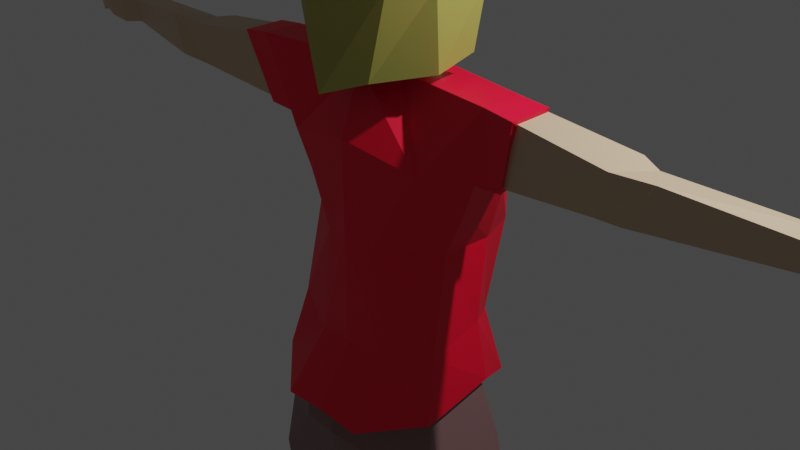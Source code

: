 # Source: Studentgirl3.blend  (saved by Blender 2.82.7; exported with 4.5.12 LTS)
import bpy
from mathutils import Matrix  # noqa: F401  (used for matrix-valued properties, if any)

bpy.ops.wm.read_factory_settings(use_empty=True)
scene = bpy.context.scene
scene.name = 'Scene'

# ---- collections
col_collection = bpy.data.collections.new('Collection'); scene.collection.children.link(col_collection)

# ---- materials (node trees are filled in below, after node groups)
mat_skintone = bpy.data.materials.new('SkinTone')
mat_skintone.alpha_threshold = 0.0
mat_skintone.use_transparent_shadow = False
mat_skintone.line_color = (0.0, 0.0, 0.0, 1.0)
mat_shoe = bpy.data.materials.new('Shoe')
mat_shoe.use_transparent_shadow = False
mat_pants = bpy.data.materials.new('Pants')
mat_pants.use_transparent_shadow = False
mat_shirt = bpy.data.materials.new('Shirt')
mat_shirt.use_transparent_shadow = False
mat_hair = bpy.data.materials.new('Hair')
mat_hair.use_transparent_shadow = False
mat_shirt_dark_red = bpy.data.materials.new('Shirt Dark Red')
mat_shirt_dark_red.use_transparent_shadow = False
mat_shoe_black = bpy.data.materials.new('Shoe Black')
mat_shoe_black.use_transparent_shadow = False
mat_shoe_white = bpy.data.materials.new('shoe white')
mat_shoe_white.use_transparent_shadow = False

# ---- material node trees
mat_skintone.use_nodes = True; mat_skintone.node_tree.nodes.clear()
_N = mat_skintone.node_tree.nodes; _L = mat_skintone.node_tree.links
n0 = _N.new('ShaderNodeOutputMaterial'); n0.name = 'Material Output'; n0.location = (300, 300)
n1 = _N.new('ShaderNodeBsdfPrincipled'); n1.name = 'Principled BSDF'; n1.location = (10, 300)
n1.distribution = 'GGX'
n1.subsurface_method = 'BURLEY'
n1.inputs[0].default_value = (0.6539, 0.4834, 0.323, 1.0)
n1.inputs[2].default_value = 0.4
n1.inputs[3].default_value = 1.45
n1.inputs[27].default_value = (0.0, 0.0, 0.0, 1.0)
n1.inputs[28].default_value = 1.0
_L.new(n1.outputs[0], n0.inputs[0])
n0.is_active_output = True
mat_shoe.use_nodes = True; mat_shoe.node_tree.nodes.clear()
_N = mat_shoe.node_tree.nodes; _L = mat_shoe.node_tree.links
n0 = _N.new('ShaderNodeOutputMaterial'); n0.name = 'Material Output'; n0.location = (300, 300)
n1 = _N.new('ShaderNodeBsdfPrincipled'); n1.name = 'Principled BSDF'; n1.location = (10, 300)
n1.distribution = 'GGX'
n1.subsurface_method = 'BURLEY'
n1.inputs[0].default_value = (0.04928, 0.01485, 0.0, 1.0)
n1.inputs[3].default_value = 1.45
n1.inputs[27].default_value = (0.0, 0.0, 0.0, 1.0)
n1.inputs[28].default_value = 1.0
_L.new(n1.outputs[0], n0.inputs[0])
n0.is_active_output = True
mat_pants.use_nodes = True; mat_pants.node_tree.nodes.clear()
_N = mat_pants.node_tree.nodes; _L = mat_pants.node_tree.links
n0 = _N.new('ShaderNodeOutputMaterial'); n0.name = 'Material Output'; n0.location = (300, 300)
n1 = _N.new('ShaderNodeBsdfPrincipled'); n1.name = 'Principled BSDF'; n1.location = (10, 300)
n1.distribution = 'GGX'
n1.subsurface_method = 'BURLEY'
n1.inputs[0].default_value = (0.2697, 0.1446, 0.1467, 1.0)
n1.inputs[3].default_value = 1.45
n1.inputs[27].default_value = (0.0, 0.0, 0.0, 1.0)
n1.inputs[28].default_value = 1.0
_L.new(n1.outputs[0], n0.inputs[0])
n0.is_active_output = True
mat_shirt.use_nodes = True; mat_shirt.node_tree.nodes.clear()
_N = mat_shirt.node_tree.nodes; _L = mat_shirt.node_tree.links
n0 = _N.new('ShaderNodeOutputMaterial'); n0.name = 'Material Output'; n0.location = (300, 300)
n1 = _N.new('ShaderNodeBsdfPrincipled'); n1.name = 'Principled BSDF'; n1.location = (10, 300)
n1.distribution = 'GGX'
n1.subsurface_method = 'BURLEY'
n1.inputs[0].default_value = (1.0, 0.0, 0.03557, 1.0)
n1.inputs[3].default_value = 1.45
n1.inputs[27].default_value = (0.0, 0.0, 0.0, 1.0)
n1.inputs[28].default_value = 1.0
_L.new(n1.outputs[0], n0.inputs[0])
n0.is_active_output = True
mat_hair.use_nodes = True; mat_hair.node_tree.nodes.clear()
_N = mat_hair.node_tree.nodes; _L = mat_hair.node_tree.links
n0 = _N.new('ShaderNodeOutputMaterial'); n0.name = 'Material Output'; n0.location = (300, 300)
n1 = _N.new('ShaderNodeBsdfPrincipled'); n1.name = 'Principled BSDF'; n1.location = (10, 300)
n1.distribution = 'GGX'
n1.subsurface_method = 'BURLEY'
n1.inputs[0].default_value = (0.4189, 0.4016, 0.08982, 1.0)
n1.inputs[3].default_value = 1.45
n1.inputs[9].default_value = (1.0, 0.4, 0.1)
n1.inputs[27].default_value = (0.0, 0.0, 0.0, 1.0)
n1.inputs[28].default_value = 1.0
_L.new(n1.outputs[0], n0.inputs[0])
n0.is_active_output = True
mat_shirt_dark_red.use_nodes = True; mat_shirt_dark_red.node_tree.nodes.clear()
_N = mat_shirt_dark_red.node_tree.nodes; _L = mat_shirt_dark_red.node_tree.links
n0 = _N.new('ShaderNodeOutputMaterial'); n0.name = 'Material Output'; n0.location = (300, 300)
n1 = _N.new('ShaderNodeBsdfPrincipled'); n1.name = 'Principled BSDF'; n1.location = (10, 300)
n1.distribution = 'GGX'
n1.subsurface_method = 'BURLEY'
n1.inputs[0].default_value = (0.1833, 0.002378, 0.0, 1.0)
n1.inputs[3].default_value = 1.45
n1.inputs[27].default_value = (0.0, 0.0, 0.0, 1.0)
n1.inputs[28].default_value = 1.0
_L.new(n1.outputs[0], n0.inputs[0])
n0.is_active_output = True
mat_shoe_black.use_nodes = True; mat_shoe_black.node_tree.nodes.clear()
_N = mat_shoe_black.node_tree.nodes; _L = mat_shoe_black.node_tree.links
n0 = _N.new('ShaderNodeOutputMaterial'); n0.name = 'Material Output'; n0.location = (300, 300)
n1 = _N.new('ShaderNodeBsdfPrincipled'); n1.name = 'Principled BSDF'; n1.location = (10, 300)
n1.distribution = 'GGX'
n1.subsurface_method = 'BURLEY'
n1.inputs[0].default_value = (0.015, 0.015, 0.015, 1.0)
n1.inputs[3].default_value = 1.45
n1.inputs[27].default_value = (0.0, 0.0, 0.0, 1.0)
n1.inputs[28].default_value = 1.0
_L.new(n1.outputs[0], n0.inputs[0])
n0.is_active_output = True
mat_shoe_white.use_nodes = True; mat_shoe_white.node_tree.nodes.clear()
_N = mat_shoe_white.node_tree.nodes; _L = mat_shoe_white.node_tree.links
n0 = _N.new('ShaderNodeOutputMaterial'); n0.name = 'Material Output'; n0.location = (300, 300)
n1 = _N.new('ShaderNodeBsdfPrincipled'); n1.name = 'Principled BSDF'; n1.location = (10, 300)
n1.distribution = 'GGX'
n1.subsurface_method = 'BURLEY'
n1.inputs[0].default_value = (0.2165, 0.2165, 0.2165, 1.0)
n1.inputs[3].default_value = 1.45
n1.inputs[27].default_value = (0.0, 0.0, 0.0, 1.0)
n1.inputs[28].default_value = 1.0
_L.new(n1.outputs[0], n0.inputs[0])
n0.is_active_output = True

# ---- world
world_world = bpy.data.worlds.new('World'); scene.world = world_world
world_world.use_nodes = True; world_world.node_tree.nodes.clear()
_N = world_world.node_tree.nodes; _L = world_world.node_tree.links
n0 = _N.new('ShaderNodeOutputWorld'); n0.name = 'World Output'; n0.location = (300, 300)
n1 = _N.new('ShaderNodeBackground'); n1.name = 'Background'; n1.location = (10, 300)
n1.inputs[0].default_value = (0.05088, 0.05088, 0.05088, 1.0)
_L.new(n1.outputs[0], n0.inputs[0])
n0.is_active_output = True
world_world.color = (0.05088, 0.05088, 0.05088)
world_world.use_sun_shadow = False
world_world.sun_shadow_jitter_overblur = 0.0

# ---- cameras
cam_camera = bpy.data.cameras.new('Camera')
cam_camera.clip_end = 100.0
cam_camera.ortho_scale = 7.314

# ---- lights
light_light = bpy.data.lights.new('Light', 'POINT')
light_light.transmission_factor = 0.0
light_light.energy = 1000.0
light_light.shadow_soft_size = 0.1
light_light.shadow_maximum_resolution = 0.006
light_light.use_absolute_resolution = True

# ---- meshes
me_cube_001 = bpy.data.meshes.new('Cube.001')
me_cube_001.from_pydata([(-0.5393, 0.6858, 0.6953), (-0.4328, 0.6448, -0.7846), (-0.4431, -0.6403, 0.645), (-0.3557, -0.5639, -0.7412), (-0.0007624, -0.6677, -0.8685), (-0.3646, 0.2577, -0.9183), (-0.363, -0.2642, -0.9183), (-0.6898, -0.2912, 0.7533), (-0.6898, 0.3259, 0.7533), (-0.6117, -0.649, -0.3143), (-0.643, -0.649, 0.2654), (-0.6826, 0.7848, 0.2533), (-0.659, 0.7668, -0.3246), (-0.8897, -0.3055, 0.2463), (-0.7578, -0.3055, -0.3333), (-0.8897, 0.3115, 0.2463), (-0.7989, 0.3115, -0.3333), (-0.3718, 0.2345, -1.353), (-0.2634, -0.2269, -1.318), (0.0, 0.3589, -1.315), (0.0, -0.4225, -1.284), (-0.3718, 0.2345, -1.353), (-0.5493, -0.4982, -2.382), (-0.5581, 0.7189, -1.977), (-0.7724, -0.4751, -2.066), (0.0002677, -0.5944, -1.906), (-1.361, -0.01274, -1.303), (-1.359, -0.3687, -1.308), (-1.138, 0.1409, -1.966), (-1.136, -0.2273, -2.111), (-0.7496, 0.5692, -4.542), (-0.4573, -0.8821, -4.664), (-1.141e-05, -0.8953, -4.618), (-0.9414, 0.1699, -4.363), (-1.041, -0.4721, -4.57), (-0.8286, -0.2217, -2.893), (-0.2868, -0.5212, -2.92), (-0.6601, 0.6721, -2.914), (-0.8514, 0.2293, -2.887), (0.0002715, -0.5822, -2.87), (-4.454, 0.1296, -1.587), (-4.452, -0.1738, -1.588), (-4.372, 0.1296, -1.828), (-4.371, -0.1738, -1.83), (-2.681, 0.08421, -1.871), (-2.762, 0.07713, -1.478), (-2.679, -0.4016, -1.905), (-2.76, -0.3959, -1.481), (-2.898, 0.03958, -1.843), (-2.979, -0.4794, -1.851), (-3.225, -0.4188, -1.439), (-2.979, -0.01363, -1.518), (-4.662, 0.2027, -1.561), (-4.66, -0.2644, -1.564), (-4.581, 0.2027, -1.856), (-4.579, -0.2644, -1.859), (-4.874, 0.2117, -1.549), (-4.934, -0.2661, -1.551), (-4.793, 0.2035, -1.823), (-4.853, -0.2742, -1.826), (-5.2, 0.155, -1.636), (-5.198, -0.2322, -1.637), (-5.119, 0.155, -1.804), (-5.117, -0.2322, -1.752), (-4.739, 0.3838, -1.803), (-4.78, 0.3545, -1.582), (-4.863, 0.3004, -1.788), (-4.904, 0.2711, -1.619), (-4.94, 0.4343, -1.766), (-4.969, 0.4157, -1.621), (-5.001, 0.3494, -1.757), (-4.996, 0.3308, -1.645), (-5.317, 0.08307, -1.721), (-5.315, -0.1611, -1.722), (-5.262, 0.08307, -1.861), (-5.26, -0.1611, -1.863), (-0.5031, 0.72, -5.252), (-0.4906, -0.8844, -5.234), (-2.113e-10, 0.8062, -5.11), (-2.113e-10, -0.9829, -5.144), (-1.205, 0.2732, -5.154), (-1.18, -0.5246, -5.417), (-0.3055, 0.6871, -6.0), (-0.4151, -0.8019, -5.722), (-2.113e-10, 0.7264, -5.716), (-2.113e-10, -0.8627, -5.653), (-1.439, 0.2191, -5.974), (-1.348, -0.5406, -6.22), (-1.196, 0.4108, -10.3), (-1.058, -0.09555, -10.29), (-1.583, 0.1084, -10.27), (-1.469, -0.2919, -10.26), (-0.931, 0.5275, -7.566), (-1.465, 0.1058, -7.615), (-1.386, -0.3229, -7.78), (-0.6841, -0.09622, -7.805), (-1.133, 0.4802, -7.949), (-0.6647, -0.01068, -8.025), (-1.514, 0.2476, -7.993), (-1.432, -0.3483, -7.999), (-1.18, 0.4125, -10.74), (-0.9986, -0.05353, -10.71), (-1.706, 0.1506, -10.72), (-1.587, -0.2967, -10.68), (-1.85, 0.9452, -10.3), (-1.591, 1.037, -10.33), (-1.932, 0.9646, -10.68), (-1.548, 1.132, -10.7), (-1.886, 0.7138, -10.19), (-1.893, 0.609, -10.66), (-1.34, 0.9091, -10.68), (-1.413, 0.9136, -10.21), (-0.8621, -0.3919, -3.892), (-0.8401, 0.1344, -3.745), (-0.412, -0.5209, -4.077), (-0.6192, 0.4481, -3.832), (0.0002472, -0.5652, -4.031), (4.169e-05, 0.8714, 0.7939), (4.169e-05, -1.015, 0.2612), (0.5394, 0.6858, 0.6953), (0.4328, 0.6448, -0.7846), (0.4431, -0.6403, 0.645), (0.3557, -0.5639, -0.7412), (-5.944e-10, 0.8625, -0.8899), (4.169e-05, -0.7396, 0.8057), (0.0007624, -0.6677, -0.8685), (0.3646, 0.2577, -0.9183), (0.363, -0.2642, -0.9183), (0.6898, -0.2912, 0.7533), (0.6898, 0.3259, 0.7533), (-5.82e-10, 0.3985, -0.9188), (-5.82e-10, -0.4789, -0.9342), (4.169e-05, 0.3115, 1.005), (4.169e-05, -0.3055, 0.9793), (0.6118, -0.649, -0.3143), (0.6431, -0.649, 0.2654), (0.6826, 0.7848, 0.2533), (0.6591, 0.7668, -0.3246), (4.169e-05, 0.9815, 0.2463), (-5.82e-10, 1.192, -0.3333), (4.169e-05, -1.01, -0.3333), (0.8898, -0.3055, 0.2463), (0.7578, -0.3055, -0.3333), (0.8898, 0.3115, 0.2463), (0.7989, 0.3115, -0.3333), (0.3718, 0.2345, -1.353), (0.2634, -0.2269, -1.318), (0.3718, 0.2345, -1.353), (0.5587, 0.7189, -1.977), (0.7729, -0.4751, -2.066), (0.0002677, 0.709, -1.917), (1.361, -0.01274, -1.297), (1.359, -0.3687, -1.308), (1.138, 0.1409, -1.966), (1.136, -0.2273, -2.111), (0.7708, 0.5692, -4.542), (0.4572, -0.8821, -4.664), (-1.141e-05, 0.7502, -4.649), (0.9627, 0.1699, -4.363), (0.9349, -0.4721, -4.57), (0.8292, -0.2217, -2.893), (0.2873, -0.5212, -2.92), (0.0002715, 0.7651, -2.97), (0.6606, 0.6721, -2.914), (0.8519, 0.2293, -2.887), (4.454, 0.1296, -1.587), (4.452, -0.1738, -1.588), (4.372, 0.1296, -1.828), (4.371, -0.1738, -1.83), (2.681, 0.08421, -1.871), (2.762, 0.07713, -1.478), (2.679, -0.4016, -1.905), (2.76, -0.3959, -1.481), (2.898, 0.03958, -1.843), (2.979, -0.4794, -1.851), (3.225, -0.4188, -1.439), (2.979, -0.01363, -1.518), (4.662, 0.2027, -1.561), (4.66, -0.2644, -1.564), (4.581, 0.2027, -1.856), (4.579, -0.2644, -1.859), (4.874, 0.2117, -1.549), (4.934, -0.2661, -1.551), (4.793, 0.2035, -1.823), (4.853, -0.2742, -1.826), (5.2, 0.155, -1.636), (5.198, -0.2322, -1.637), (5.119, 0.155, -1.804), (5.117, -0.2322, -1.752), (4.739, 0.3838, -1.803), (4.78, 0.3545, -1.582), (4.863, 0.3004, -1.788), (4.904, 0.2711, -1.619), (4.94, 0.4343, -1.766), (4.969, 0.4157, -1.621), (5.001, 0.3494, -1.757), (4.996, 0.3308, -1.645), (5.317, 0.08307, -1.721), (5.315, -0.1611, -1.722), (5.262, 0.08307, -1.861), (5.26, -0.1611, -1.863), (0.5031, 0.72, -5.252), (0.4906, -0.8844, -5.234), (1.205, 0.2732, -5.154), (1.18, -0.5246, -5.417), (0.3055, 0.6871, -6.0), (0.4151, -0.8019, -5.722), (1.439, 0.2191, -5.974), (1.348, -0.5406, -6.22), (1.205, 0.4111, -10.3), (1.078, -0.1002, -10.28), (1.561, 0.1057, -10.27), (1.456, -0.2985, -10.26), (0.931, 0.5275, -7.566), (1.465, 0.1058, -7.615), (1.386, -0.3229, -7.78), (0.6841, -0.09622, -7.805), (1.133, 0.4802, -7.949), (0.6647, -0.01068, -8.025), (1.514, 0.2476, -7.993), (1.432, -0.3483, -7.999), (1.177, 0.4128, -10.74), (0.9941, -0.05779, -10.71), (1.708, 0.1484, -10.72), (1.589, -0.3034, -10.69), (1.854, 0.9509, -10.3), (1.592, 1.044, -10.33), (1.936, 0.9705, -10.68), (1.549, 1.14, -10.71), (1.89, 0.7172, -10.19), (1.893, 0.609, -10.66), (1.339, 0.9144, -10.68), (1.413, 0.919, -10.21), (0.8812, -0.3919, -3.892), (0.0002472, 0.5423, -3.967), (0.8592, 0.1344, -3.745), (0.412, -0.5209, -4.077), (0.6382, 0.4481, -3.832), (-0.5591, 0.7857, 0.6828), (-0.4479, -0.716, 0.6497), (-0.3858, -0.7367, -1.297), (-0.0008269, -0.9879, -1.428), (-0.8461, 0.1232, -1.078), (-0.8425, -0.3152, -1.196), (-0.6973, -0.3439, 0.7658), (-0.7112, 0.3138, 0.7658), (-0.6184, -0.7254, -0.3789), (-0.65, -0.7254, 0.2426), (-0.7465, 0.6267, 0.3498), (-0.8994, -0.3592, 0.2222), (-0.8462, -0.3592, -0.3994), (-0.9132, 0.4216, 0.2222), (-0.8921, 0.2245, -0.3994), (4.169e-05, 0.8952, 0.8093), (4.169e-05, -1.116, 0.2381), (0.5684, 0.7857, 0.6828), (0.448, -0.716, 0.6497), (0.3858, -0.7367, -1.297), (4.169e-05, -0.8219, 0.822), (0.8461, 0.1232, -1.078), (0.8425, -0.3152, -1.196), (0.6974, -0.3439, 0.7658), (0.7205, 0.3138, 0.7658), (4.169e-05, 0.2984, 1.039), (4.169e-05, -0.3592, 1.012), (0.6185, -0.7254, -0.3789), (0.6501, -0.7254, 0.2426), (0.7558, 0.6267, 0.3498), (4.169e-05, -1.11, -0.3994), (0.8995, -0.3592, 0.2222), (0.8463, -0.3592, -0.3994), (0.9225, 0.4216, 0.2222), (0.8922, 0.2245, -0.3994), (-1.187, 0.4211, -9.949), (-0.9997, -0.08219, -9.948), (-1.572, 0.1296, -9.934), (-1.463, -0.2993, -9.924), (1.193, 0.4232, -9.889), (1.006, -0.08458, -9.89), (1.553, 0.1305, -9.875), (1.452, -0.3072, -9.865), (-0.5031, 0.8098, -2.334), (0.0002677, -0.5883, -2.277), (-1.039, -0.2245, -2.391), (0.0002677, 0.8576, -2.333), (-1.053, 0.1851, -2.316), (0.5498, -0.4982, -2.382), (0.5037, 0.8098, -2.334), (1.04, -0.2245, -2.391), (1.053, 0.1851, -2.316), (-1.655, 0.006122, -1.339), (-1.461, 0.129, -1.946), (-1.46, -0.2639, -2.068), (-1.653, -0.3744, -1.344), (1.649, 0.005734, -1.334), (1.455, 0.1293, -1.947), (1.647, -0.3743, -1.344), (1.453, -0.2632, -2.069), (-0.2907, -0.2601, -1.303), (3.48e-05, 0.4527, -1.3), (3.48e-05, -0.4982, -1.267), (-0.4103, 0.3013, -1.34), (-0.6063, -0.6237, -2.428), (-0.616, 0.8973, -1.999), (-0.8525, -0.5956, -2.094), (0.0003303, -0.7408, -1.924), (-1.502, 0.0004871, -1.286), (-1.5, -0.4327, -1.292), (-1.256, 0.1875, -1.988), (-1.254, -0.2607, -2.141), (-0.8273, 0.7087, -4.711), (-0.5047, -1.102, -4.84), (2.22e-05, -1.118, -4.79), (-1.039, 0.2227, -4.521), (-1.149, -0.5585, -4.74), (-0.9146, -0.2538, -2.967), (-0.3165, -0.6517, -2.996), (-0.7286, 0.7971, -2.989), (-0.9397, 0.2951, -2.961), (0.0003265, -0.7259, -2.943), (-0.9515, -0.4609, -4.023), (-0.9273, 0.1795, -3.868), (-0.4547, -0.6514, -4.219), (-0.6834, 0.5613, -3.959), (0.0003076, -0.7053, -4.17), (0.2907, -0.2601, -1.303), (0.4104, 0.3013, -1.34), (0.6167, 0.8973, -1.999), (0.8531, -0.5956, -2.094), (0.0003303, 0.8852, -1.936), (1.502, 0.0004871, -1.281), (1.5, -0.4327, -1.292), (1.256, 0.1875, -1.988), (1.254, -0.2607, -2.141), (0.8509, 0.7087, -4.711), (0.5047, -1.102, -4.84), (2.22e-05, 0.929, -4.823), (1.063, 0.2227, -4.521), (1.032, -0.5585, -4.74), (0.9153, -0.2538, -2.967), (0.3172, -0.6517, -2.996), (0.0003265, 0.9103, -3.049), (0.7292, 0.7971, -2.989), (0.9403, 0.2951, -2.961), (0.9726, -0.4609, -4.023), (0.0003076, 0.6759, -4.103), (0.9484, 0.1795, -3.868), (0.4548, -0.6514, -4.219), (0.7045, 0.5613, -3.959), (-0.5553, 1.001, -2.377), (0.0003303, -0.7333, -2.317), (-1.147, -0.2572, -2.437), (0.0003303, 1.059, -2.375), (-1.162, 0.2413, -2.357), (0.6069, -0.6237, -2.428), (0.556, 1.001, -2.377), (1.148, -0.2572, -2.437), (1.163, 0.2413, -2.357), (-1.827, 0.02344, -1.325), (-1.613, 0.173, -1.967), (-1.611, -0.3052, -2.095), (-1.825, -0.4396, -1.331), (1.82, 0.02297, -1.32), (1.606, 0.1733, -1.967), (1.818, -0.4395, -1.33), (1.604, -0.3043, -2.096)], [(130, 131), (21, 17), (147, 145)], [(133, 7, 2, 124), (118, 124, 2, 10), (15, 8, 0, 11), (11, 0, 117, 138), (6, 131, 4, 3), (1, 123, 130, 5), (5, 130, 19, 17), (10, 2, 7, 13), (13, 7, 8, 15), (117, 0, 8, 132), (132, 8, 7, 133), (6, 14, 16, 5), (14, 13, 15, 16), (3, 9, 14, 6), (9, 10, 13, 14), (1, 12, 139, 123), (12, 11, 138, 139), (5, 16, 12, 1), (16, 15, 11, 12), (4, 140, 9, 3), (140, 118, 10, 9), (131, 6, 18, 20), (149, 286, 288, 154), (6, 5, 17, 18), (20, 18, 24, 25), (115, 234, 157, 30), (154, 288, 289, 153), (21, 19, 150, 23), (24, 18, 27, 29), (51, 48, 42, 40), (114, 112, 34, 31), (21, 23, 28, 26), (18, 21, 26, 27), (33, 30, 76, 80), (157, 32, 79, 78), (112, 113, 33, 34), (113, 115, 30, 33), (116, 114, 31, 32), (148, 287, 284, 150), (282, 22, 36, 39), (285, 281, 37, 38), (283, 285, 38, 35), (22, 283, 35, 36), (281, 284, 162, 37), (43, 41, 53, 55), (48, 49, 43, 42), (49, 50, 41, 43), (50, 51, 40, 41), (293, 290, 45, 47), (292, 293, 47, 46), (290, 291, 44, 45), (47, 45, 51, 50), (46, 47, 50, 49), (44, 46, 49, 48), (45, 44, 48, 51), (55, 53, 57, 59), (41, 40, 52, 53), (40, 42, 54, 52), (42, 43, 55, 54), (57, 56, 60, 61), (53, 52, 56, 57), (54, 58, 66, 64), (54, 55, 59, 58), (60, 62, 74, 72), (56, 58, 62, 60), (58, 59, 63, 62), (59, 57, 61, 63), (67, 65, 69, 71), (58, 56, 67, 66), (52, 54, 64, 65), (56, 52, 65, 67), (69, 68, 70, 71), (65, 64, 68, 69), (64, 66, 70, 68), (66, 67, 71, 70), (73, 72, 74, 75), (62, 63, 75, 74), (63, 61, 73, 75), (61, 60, 72, 73), (76, 78, 84, 82), (81, 80, 86, 87), (34, 33, 80, 81), (30, 157, 78, 76), (31, 34, 81, 77), (32, 31, 77, 79), (82, 84, 85, 83), (275, 273, 88, 90), (77, 81, 87, 83), (79, 77, 83, 85), (78, 79, 85, 84), (80, 76, 82, 86), (89, 91, 103, 101), (276, 275, 90, 91), (273, 274, 89, 88), (274, 276, 91, 89), (83, 87, 94, 95), (82, 83, 95, 92), (87, 86, 93, 94), (86, 82, 92, 93), (95, 94, 99, 97), (92, 95, 97, 96), (94, 93, 98, 99), (93, 92, 96, 98), (100, 101, 103, 102), (88, 89, 101, 100), (109, 108, 104, 106), (91, 90, 102, 103), (104, 105, 107, 106), (110, 109, 106, 107), (108, 111, 105, 104), (111, 110, 107, 105), (88, 100, 110, 111), (90, 88, 111, 108), (100, 102, 109, 110), (102, 90, 108, 109), (39, 36, 114, 116), (38, 37, 115, 113), (35, 38, 113, 112), (36, 35, 112, 114), (37, 162, 234, 115), (133, 124, 121, 128), (143, 136, 119, 129), (136, 138, 117, 119), (127, 122, 125, 131), (120, 126, 130, 123), (126, 145, 19, 130), (135, 141, 128, 121), (141, 143, 129, 128), (117, 132, 129, 119), (132, 133, 128, 129), (127, 126, 144, 142), (142, 144, 143, 141), (122, 127, 142, 134), (134, 142, 141, 135), (120, 123, 139, 137), (137, 139, 138, 136), (126, 120, 137, 144), (144, 137, 136, 143), (125, 122, 134, 140), (131, 20, 146, 127), (153, 289, 287, 148), (127, 146, 145, 126), (20, 25, 149, 146), (237, 155, 157, 234), (147, 148, 150, 19), (149, 154, 152, 146), (176, 165, 167, 173), (236, 156, 159, 233), (147, 151, 153, 148), (146, 152, 151, 147), (158, 203, 201, 155), (233, 159, 158, 235), (235, 158, 155, 237), (116, 32, 156, 236), (282, 39, 161, 286), (289, 164, 163, 287), (288, 160, 164, 289), (286, 161, 160, 288), (287, 163, 162, 284), (168, 180, 178, 166), (173, 167, 168, 174), (174, 168, 166, 175), (175, 166, 165, 176), (296, 172, 170, 294), (294, 170, 169, 295), (172, 175, 176, 170), (171, 174, 175, 172), (169, 173, 174, 171), (170, 176, 173, 169), (180, 184, 182, 178), (166, 178, 177, 165), (165, 177, 179, 167), (167, 179, 180, 168), (182, 186, 185, 181), (178, 182, 181, 177), (179, 189, 191, 183), (179, 183, 184, 180), (185, 197, 199, 187), (181, 185, 187, 183), (183, 187, 188, 184), (184, 188, 186, 182), (192, 196, 194, 190), (183, 191, 192, 181), (177, 190, 189, 179), (181, 192, 190, 177), (194, 196, 195, 193), (190, 194, 193, 189), (189, 193, 195, 191), (191, 195, 196, 192), (198, 200, 199, 197), (187, 199, 200, 188), (188, 200, 198, 186), (186, 198, 197, 185), (201, 205, 84, 78), (204, 208, 207, 203), (159, 204, 203, 158), (155, 201, 78, 157), (156, 202, 204, 159), (32, 79, 202, 156), (205, 206, 85, 84), (279, 211, 209, 277), (202, 206, 208, 204), (79, 85, 206, 202), (203, 207, 205, 201), (210, 222, 224, 212), (280, 212, 211, 279), (277, 209, 210, 278), (278, 210, 212, 280), (206, 216, 215, 208), (205, 213, 216, 206), (208, 215, 214, 207), (207, 214, 213, 205), (216, 218, 220, 215), (213, 217, 218, 216), (215, 220, 219, 214), (214, 219, 217, 213), (221, 223, 224, 222), (209, 221, 222, 210), (230, 227, 225, 229), (212, 224, 223, 211), (225, 227, 228, 226), (231, 228, 227, 230), (229, 225, 226, 232), (232, 226, 228, 231), (209, 232, 231, 221), (211, 229, 232, 209), (221, 231, 230, 223), (223, 230, 229, 211), (39, 116, 236, 161), (164, 235, 237, 163), (160, 233, 235, 164), (161, 236, 233, 160), (163, 237, 234, 162), (134, 135, 118, 140), (135, 121, 124, 118), (295, 169, 171, 297), (297, 171, 172, 296), (291, 292, 46, 44), (264, 244, 239, 258), (254, 258, 239, 247), (251, 245, 238, 248), (247, 239, 244, 249), (249, 244, 245, 251), (253, 238, 245, 263), (263, 245, 244, 264), (243, 250, 252, 242), (250, 249, 251, 252), (240, 246, 250, 243), (246, 247, 249, 250), (241, 268, 246, 240), (268, 254, 247, 246), (264, 258, 256, 261), (271, 267, 255, 262), (266, 269, 261, 256), (269, 271, 262, 261), (253, 263, 262, 255), (263, 264, 261, 262), (260, 259, 272, 270), (270, 272, 271, 269), (257, 260, 270, 265), (265, 270, 269, 266), (241, 257, 265, 268), (265, 266, 254, 268), (266, 256, 258, 254), (97, 99, 276, 274), (96, 97, 274, 273), (99, 98, 275, 276), (98, 96, 273, 275), (218, 278, 280, 220), (217, 277, 278, 218), (220, 280, 279, 219), (219, 279, 277, 217), (25, 282, 286, 149), (23, 150, 284, 281), (24, 29, 283, 22), (29, 28, 285, 283), (28, 23, 281, 285), (25, 24, 22, 282), (28, 29, 292, 291), (26, 28, 291, 290), (29, 27, 293, 292), (27, 26, 290, 293), (154, 297, 296, 152), (153, 295, 297, 154), (151, 294, 295, 153), (152, 296, 294, 151), (328, 354, 356, 333), (300, 298, 304, 305), (323, 345, 336, 310), (333, 356, 357, 332), (301, 299, 329, 303), (304, 298, 307, 309), (322, 320, 314, 311), (301, 303, 308, 306), (298, 301, 306, 307), (320, 321, 313, 314), (321, 323, 310, 313), (324, 322, 311, 312), (327, 355, 352, 329), (350, 302, 316, 319), (353, 349, 317, 318), (351, 353, 318, 315), (302, 351, 315, 316), (349, 352, 341, 317), (319, 316, 322, 324), (318, 317, 323, 321), (315, 318, 321, 320), (316, 315, 320, 322), (317, 341, 345, 323), (332, 357, 355, 327), (300, 305, 328, 325), (348, 334, 336, 345), (326, 327, 329, 299), (328, 333, 331, 325), (347, 335, 338, 344), (326, 330, 332, 327), (325, 331, 330, 326), (344, 338, 337, 346), (346, 337, 334, 348), (324, 312, 335, 347), (350, 319, 340, 354), (357, 343, 342, 355), (356, 339, 343, 357), (354, 340, 339, 356), (355, 342, 341, 352), (319, 324, 347, 340), (343, 346, 348, 342), (339, 344, 346, 343), (340, 347, 344, 339), (342, 348, 345, 341), (305, 350, 354, 328), (303, 329, 352, 349), (304, 309, 351, 302), (309, 308, 353, 351), (308, 303, 349, 353), (305, 304, 302, 350), (308, 309, 360, 359), (306, 308, 359, 358), (309, 307, 361, 360), (307, 306, 358, 361), (333, 365, 364, 331), (332, 363, 365, 333), (330, 362, 363, 332), (331, 364, 362, 330)])
me_cube_001.polygons.foreach_set('material_index', [0, 0, 0, 0, 0, 0, 0, 0, 0, 0, 0, 0, 0, 0, 0, 0, 0, 0, 0, 0, 0, 0, 0, 0, 0, 0, 0, 0, 0, 0, 0, 0, 0, 2, 0, 0, 0, 0, 0, 0, 0, 0, 0, 0, 0, 0, 0, 0, 0, 0, 0, 0, 0, 0, 0, 0, 0, 0, 0, 0, 0, 0, 0, 0, 0, 0, 0, 0, 0, 0, 0, 0, 0, 0, 0, 0, 0, 0, 0, 2, 2, 2, 2, 2, 2, 2, 7, 2, 2, 0, 2, 7, 7, 7, 7, 2, 2, 2, 2, 2, 2, 2, 2, 7, 7, 7, 7, 7, 7, 7, 7, 7, 7, 7, 7, 0, 0, 0, 0, 0, 0, 0, 0, 0, 0, 0, 0, 0, 0, 0, 0, 0, 0, 0, 0, 0, 0, 0, 0, 0, 0, 0, 0, 0, 0, 0, 0, 0, 0, 0, 2, 0, 0, 0, 0, 0, 0, 0, 0, 0, 0, 0, 0, 0, 0, 0, 0, 0, 0, 0, 0, 0, 0, 0, 0, 0, 0, 0, 0, 0, 0, 0, 0, 0, 0, 0, 0, 0, 0, 0, 0, 0, 0, 2, 2, 2, 2, 2, 2, 2, 7, 2, 2, 2, 7, 7, 7, 7, 2, 2, 2, 2, 2, 2, 2, 2, 7, 7, 7, 7, 7, 7, 7, 7, 7, 7, 7, 7, 0, 0, 0, 0, 0, 0, 0, 0, 0, 0, 4, 4, 4, 4, 4, 4, 4, 4, 4, 4, 4, 4, 4, 4, 4, 4, 4, 4, 4, 4, 4, 4, 4, 4, 4, 4, 2, 2, 2, 2, 2, 2, 2, 2, 0, 0, 0, 0, 0, 0, 0, 0, 0, 0, 0, 0, 0, 0, 3, 3, 3, 3, 3, 3, 3, 3, 3, 3, 3, 3, 3, 3, 3, 3, 3, 3, 3, 3, 3, 3, 3, 3, 3, 3, 3, 3, 3, 3, 3, 3, 3, 3, 3, 3, 3, 3, 3, 3, 3, 3, 3, 3, 3, 3, 3, 3, 3, 3, 3, 3, 3, 3, 3, 3, 3, 3])
_uv = me_cube_001.uv_layers.new(name='UVMap')
_uv.uv.foreach_set('vector', [0.75, 0.6667, 0.875, 0.6667, 0.875, 0.75, 0.75, 0.75, 0.5417, 0.875, 0.625, 0.875, 0.625, 1.0, 0.5417, 1.0, 0.5417, 0.1667, 0.625, 0.1667, 0.625, 0.25, 0.5417, 0.25, 0.5417, 0.25, 0.625, 0.25, 0.625, 0.375, 0.5417, 0.375, 0.125, 0.6667, 0.25, 0.6667, 0.25, 0.75, 0.125, 0.75, 0.125, 0.5, 0.25, 0.5, 0.25, 0.5833, 0.125, 0.5833, 0.125, 0.5833, 0.25, 0.5833, 0.25, 0.5833, 0.125, 0.5833, 0.5417, 0.0, 0.625, 0.0, 0.625, 0.08333, 0.5417, 0.08333, 0.5417, 0.08333, 0.625, 0.08333, 0.625, 0.1667, 0.5417, 0.1667, 0.75, 0.5, 0.875, 0.5, 0.875, 0.5833, 0.75, 0.5833, 0.75, 0.5833, 0.875, 0.5833, 0.875, 0.6667, 0.75, 0.6667, 0.375, 0.08333, 0.4583, 0.08333, 0.4583, 0.1667, 0.375, 0.1667, 0.4583, 0.08333, 0.5417, 0.08333, 0.5417, 0.1667, 0.4583, 0.1667, 0.375, 0.0, 0.4583, 0.0, 0.4583, 0.08333, 0.375, 0.08333, 0.4583, 0.0, 0.5417, 0.0, 0.5417, 0.08333, 0.4583, 0.08333, 0.375, 0.25, 0.4583, 0.25, 0.4583, 0.375, 0.375, 0.375, 0.4583, 0.25, 0.5417, 0.25, 0.5417, 0.375, 0.4583, 0.375, 0.375, 0.1667, 0.4583, 0.1667, 0.4583, 0.25, 0.375, 0.25, 0.4583, 0.1667, 0.5417, 0.1667, 0.5417, 0.25, 0.4583, 0.25, 0.375, 0.875, 0.4583, 0.875, 0.4583, 1.0, 0.375, 1.0, 0.4583, 0.875, 0.5417, 0.875, 0.5417, 1.0, 0.4583, 1.0, 0.25, 0.6667, 0.125, 0.6667, 0.125, 0.6667, 0.25, 0.6667, 0.125, 0.6667, 0.125, 0.6667, 0.125, 0.6667, 0.125, 0.6667, 0.375, 0.08333, 0.375, 0.1667, 0.375, 0.1667, 0.375, 0.08333, 0.25, 0.6667, 0.125, 0.6667, 0.125, 0.6667, 0.25, 0.6667, 0.125, 0.5833, 0.25, 0.5833, 0.25, 0.5833, 0.125, 0.5833, 0.375, 0.08333, 0.375, 0.08333, 0.375, 0.1667, 0.375, 0.1667, 0.125, 0.5833, 0.25, 0.5833, 0.25, 0.5833, 0.125, 0.5833, 0.125, 0.6667, 0.125, 0.6667, 0.125, 0.6667, 0.125, 0.6667, 0.125, 0.5833, 0.125, 0.5833, 0.125, 0.5833, 0.125, 0.5833, 0.125, 0.6667, 0.125, 0.6667, 0.125, 0.6667, 0.125, 0.6667, 0.125, 0.5833, 0.125, 0.5833, 0.125, 0.5833, 0.125, 0.5833, 0.375, 0.08333, 0.375, 0.1667, 0.375, 0.1667, 0.375, 0.08333, 0.125, 0.5833, 0.125, 0.5833, 0.125, 0.5833, 0.125, 0.5833, 0.0, 0.0, 0.0, 0.0, 0.0, 0.0, 0.0, 0.0, 0.375, 0.08333, 0.375, 0.1667, 0.375, 0.1667, 0.375, 0.08333, 0.125, 0.5833, 0.125, 0.5833, 0.125, 0.5833, 0.125, 0.5833, 0.25, 0.6667, 0.125, 0.6667, 0.125, 0.6667, 0.25, 0.6667, 0.125, 0.5833, 0.125, 0.5833, 0.25, 0.5833, 0.25, 0.5833, 0.25, 0.6667, 0.125, 0.6667, 0.125, 0.6667, 0.25, 0.6667, 0.125, 0.5833, 0.125, 0.5833, 0.125, 0.5833, 0.125, 0.5833, 0.375, 0.08333, 0.375, 0.1667, 0.375, 0.1667, 0.375, 0.08333, 0.125, 0.6667, 0.125, 0.6667, 0.125, 0.6667, 0.125, 0.6667, 0.125, 0.5833, 0.25, 0.5833, 0.25, 0.5833, 0.125, 0.5833, 0.125, 0.6667, 0.125, 0.6667, 0.125, 0.6667, 0.125, 0.6667, 0.375, 0.1667, 0.375, 0.08333, 0.375, 0.08333, 0.375, 0.1667, 0.125, 0.6667, 0.125, 0.6667, 0.125, 0.6667, 0.125, 0.6667, 0.375, 0.08333, 0.375, 0.1667, 0.375, 0.1667, 0.375, 0.08333, 0.375, 0.08333, 0.375, 0.1667, 0.375, 0.1667, 0.375, 0.08333, 0.125, 0.6667, 0.125, 0.6667, 0.125, 0.6667, 0.125, 0.6667, 0.125, 0.5833, 0.125, 0.5833, 0.125, 0.5833, 0.125, 0.5833, 0.375, 0.08333, 0.375, 0.1667, 0.375, 0.1667, 0.375, 0.08333, 0.125, 0.6667, 0.125, 0.6667, 0.125, 0.6667, 0.125, 0.6667, 0.375, 0.1667, 0.375, 0.08333, 0.375, 0.08333, 0.375, 0.1667, 0.125, 0.5833, 0.125, 0.5833, 0.125, 0.5833, 0.125, 0.5833, 0.125, 0.6667, 0.125, 0.6667, 0.125, 0.6667, 0.125, 0.6667, 0.375, 0.08333, 0.375, 0.1667, 0.375, 0.1667, 0.375, 0.08333, 0.125, 0.5833, 0.125, 0.5833, 0.125, 0.5833, 0.125, 0.5833, 0.375, 0.1667, 0.375, 0.08333, 0.375, 0.08333, 0.375, 0.1667, 0.375, 0.08333, 0.375, 0.1667, 0.375, 0.1667, 0.375, 0.08333, 0.375, 0.08333, 0.375, 0.1667, 0.375, 0.1667, 0.375, 0.08333, 0.375, 0.1667, 0.375, 0.1667, 0.375, 0.1667, 0.375, 0.1667, 0.375, 0.1667, 0.375, 0.08333, 0.375, 0.08333, 0.375, 0.1667, 0.125, 0.5833, 0.125, 0.5833, 0.125, 0.5833, 0.125, 0.5833, 0.125, 0.5833, 0.125, 0.5833, 0.125, 0.5833, 0.125, 0.5833, 0.375, 0.1667, 0.375, 0.08333, 0.375, 0.08333, 0.375, 0.1667, 0.125, 0.6667, 0.125, 0.6667, 0.125, 0.6667, 0.125, 0.6667, 0.375, 0.1667, 0.375, 0.1667, 0.375, 0.1667, 0.375, 0.1667, 0.125, 0.5833, 0.125, 0.5833, 0.125, 0.5833, 0.125, 0.5833, 0.125, 0.5833, 0.125, 0.5833, 0.125, 0.5833, 0.125, 0.5833, 0.375, 0.1667, 0.375, 0.1667, 0.375, 0.1667, 0.375, 0.1667, 0.125, 0.5833, 0.125, 0.5833, 0.125, 0.5833, 0.125, 0.5833, 0.125, 0.5833, 0.125, 0.5833, 0.125, 0.5833, 0.125, 0.5833, 0.375, 0.1667, 0.375, 0.1667, 0.375, 0.1667, 0.375, 0.1667, 0.125, 0.5833, 0.125, 0.5833, 0.125, 0.5833, 0.125, 0.5833, 0.375, 0.08333, 0.375, 0.1667, 0.375, 0.1667, 0.375, 0.08333, 0.375, 0.1667, 0.375, 0.08333, 0.375, 0.08333, 0.375, 0.1667, 0.125, 0.6667, 0.125, 0.6667, 0.125, 0.6667, 0.125, 0.6667, 0.375, 0.08333, 0.375, 0.1667, 0.375, 0.1667, 0.375, 0.08333, 0.125, 0.5833, 0.25, 0.5833, 0.25, 0.5833, 0.125, 0.5833, 0.375, 0.08333, 0.375, 0.1667, 0.375, 0.1667, 0.375, 0.08333, 0.375, 0.08333, 0.375, 0.1667, 0.375, 0.1667, 0.375, 0.08333, 0.125, 0.5833, 0.25, 0.5833, 0.25, 0.5833, 0.125, 0.5833, 0.125, 0.6667, 0.125, 0.6667, 0.125, 0.6667, 0.125, 0.6667, 0.25, 0.6667, 0.125, 0.6667, 0.125, 0.6667, 0.25, 0.6667, 0.125, 0.5833, 0.25, 0.5833, 0.25, 0.6667, 0.125, 0.6667, 0.125, 0.5833, 0.125, 0.5833, 0.125, 0.5833, 0.125, 0.5833, 0.125, 0.6667, 0.125, 0.6667, 0.125, 0.6667, 0.125, 0.6667, 0.25, 0.6667, 0.125, 0.6667, 0.125, 0.6667, 0.25, 0.6667, 0.0, 0.0, 0.0, 0.0, 0.0, 0.0, 0.0, 0.0, 0.125, 0.5833, 0.125, 0.5833, 0.125, 0.5833, 0.125, 0.5833, 0.125, 0.6667, 0.125, 0.6667, 0.125, 0.6667, 0.125, 0.6667, 0.375, 0.08333, 0.375, 0.1667, 0.375, 0.1667, 0.375, 0.08333, 0.125, 0.5833, 0.125, 0.6667, 0.125, 0.6667, 0.125, 0.5833, 0.125, 0.6667, 0.125, 0.6667, 0.125, 0.6667, 0.125, 0.6667, 0.125, 0.6667, 0.125, 0.6667, 0.125, 0.6667, 0.125, 0.6667, 0.125, 0.5833, 0.125, 0.6667, 0.125, 0.6667, 0.125, 0.5833, 0.375, 0.08333, 0.375, 0.1667, 0.375, 0.1667, 0.375, 0.08333, 0.125, 0.5833, 0.125, 0.5833, 0.125, 0.5833, 0.125, 0.5833, 0.125, 0.6667, 0.125, 0.6667, 0.125, 0.6667, 0.125, 0.6667, 0.125, 0.5833, 0.125, 0.6667, 0.125, 0.6667, 0.125, 0.5833, 0.375, 0.08333, 0.375, 0.1667, 0.375, 0.1667, 0.375, 0.08333, 0.125, 0.5833, 0.125, 0.5833, 0.125, 0.5833, 0.125, 0.5833, 0.125, 0.5833, 0.125, 0.6667, 0.125, 0.6667, 0.125, 0.5833, 0.125, 0.5833, 0.125, 0.6667, 0.125, 0.6667, 0.125, 0.5833, 0.375, 0.1667, 0.375, 0.1667, 0.375, 0.1667, 0.375, 0.1667, 0.375, 0.08333, 0.375, 0.1667, 0.375, 0.1667, 0.375, 0.08333, 0.125, 0.5833, 0.125, 0.5833, 0.125, 0.5833, 0.125, 0.5833, 0.125, 0.5833, 0.125, 0.5833, 0.125, 0.5833, 0.125, 0.5833, 0.125, 0.5833, 0.125, 0.5833, 0.125, 0.5833, 0.125, 0.5833, 0.125, 0.5833, 0.125, 0.5833, 0.125, 0.5833, 0.125, 0.5833, 0.125, 0.5833, 0.125, 0.5833, 0.125, 0.5833, 0.125, 0.5833, 0.125, 0.5833, 0.125, 0.5833, 0.125, 0.5833, 0.125, 0.5833, 0.125, 0.5833, 0.125, 0.5833, 0.125, 0.5833, 0.125, 0.5833, 0.375, 0.1667, 0.375, 0.1667, 0.375, 0.1667, 0.375, 0.1667, 0.25, 0.6667, 0.125, 0.6667, 0.125, 0.6667, 0.25, 0.6667, 0.125, 0.5833, 0.125, 0.5833, 0.125, 0.5833, 0.125, 0.5833, 0.375, 0.08333, 0.375, 0.1667, 0.375, 0.1667, 0.375, 0.08333, 0.125, 0.6667, 0.125, 0.6667, 0.125, 0.6667, 0.125, 0.6667, 0.125, 0.5833, 0.25, 0.5833, 0.25, 0.5833, 0.125, 0.5833, 0.75, 0.6667, 0.75, 0.75, 0.875, 0.75, 0.875, 0.6667, 0.5417, 0.1667, 0.5417, 0.25, 0.625, 0.25, 0.625, 0.1667, 0.5417, 0.25, 0.5417, 0.375, 0.625, 0.375, 0.625, 0.25, 0.125, 0.6667, 0.125, 0.75, 0.25, 0.75, 0.25, 0.6667, 0.125, 0.5, 0.125, 0.5833, 0.25, 0.5833, 0.25, 0.5, 0.125, 0.5833, 0.125, 0.5833, 0.25, 0.5833, 0.25, 0.5833, 0.5417, 0.0, 0.5417, 0.08333, 0.625, 0.08333, 0.625, 0.0, 0.5417, 0.08333, 0.5417, 0.1667, 0.625, 0.1667, 0.625, 0.08333, 0.75, 0.5, 0.75, 0.5833, 0.875, 0.5833, 0.875, 0.5, 0.75, 0.5833, 0.75, 0.6667, 0.875, 0.6667, 0.875, 0.5833, 0.375, 0.08333, 0.375, 0.1667, 0.4583, 0.1667, 0.4583, 0.08333, 0.4583, 0.08333, 0.4583, 0.1667, 0.5417, 0.1667, 0.5417, 0.08333, 0.375, 0.0, 0.375, 0.08333, 0.4583, 0.08333, 0.4583, 0.0, 0.4583, 0.0, 0.4583, 0.08333, 0.5417, 0.08333, 0.5417, 0.0, 0.375, 0.25, 0.375, 0.375, 0.4583, 0.375, 0.4583, 0.25, 0.4583, 0.25, 0.4583, 0.375, 0.5417, 0.375, 0.5417, 0.25, 0.375, 0.1667, 0.375, 0.25, 0.4583, 0.25, 0.4583, 0.1667, 0.4583, 0.1667, 0.4583, 0.25, 0.5417, 0.25, 0.5417, 0.1667, 0.375, 0.875, 0.375, 1.0, 0.4583, 1.0, 0.4583, 0.875, 0.25, 0.6667, 0.25, 0.6667, 0.125, 0.6667, 0.125, 0.6667, 0.125, 0.5833, 0.125, 0.5833, 0.125, 0.5833, 0.125, 0.5833, 0.375, 0.08333, 0.375, 0.08333, 0.375, 0.1667, 0.375, 0.1667, 0.25, 0.6667, 0.25, 0.6667, 0.125, 0.6667, 0.125, 0.6667, 0.125, 0.5833, 0.125, 0.5833, 0.25, 0.5833, 0.25, 0.5833, 0.125, 0.5833, 0.125, 0.5833, 0.25, 0.5833, 0.25, 0.5833, 0.125, 0.6667, 0.125, 0.6667, 0.125, 0.6667, 0.125, 0.6667, 0.125, 0.5833, 0.125, 0.5833, 0.125, 0.5833, 0.125, 0.5833, 0.125, 0.6667, 0.125, 0.6667, 0.125, 0.6667, 0.125, 0.6667, 0.125, 0.5833, 0.125, 0.5833, 0.125, 0.5833, 0.125, 0.5833, 0.375, 0.08333, 0.375, 0.08333, 0.375, 0.1667, 0.375, 0.1667, 0.125, 0.5833, 0.125, 0.5833, 0.125, 0.5833, 0.125, 0.5833, 0.375, 0.08333, 0.375, 0.08333, 0.375, 0.1667, 0.375, 0.1667, 0.125, 0.5833, 0.125, 0.5833, 0.125, 0.5833, 0.125, 0.5833, 0.25, 0.6667, 0.25, 0.6667, 0.125, 0.6667, 0.125, 0.6667, 0.25, 0.6667, 0.25, 0.6667, 0.125, 0.6667, 0.125, 0.6667, 0.125, 0.5833, 0.125, 0.5833, 0.125, 0.5833, 0.125, 0.5833, 0.375, 0.08333, 0.375, 0.08333, 0.375, 0.1667, 0.375, 0.1667, 0.125, 0.6667, 0.125, 0.6667, 0.125, 0.6667, 0.125, 0.6667, 0.125, 0.5833, 0.125, 0.5833, 0.25, 0.5833, 0.25, 0.5833, 0.125, 0.6667, 0.125, 0.6667, 0.125, 0.6667, 0.125, 0.6667, 0.375, 0.1667, 0.375, 0.1667, 0.375, 0.08333, 0.375, 0.08333, 0.125, 0.6667, 0.125, 0.6667, 0.125, 0.6667, 0.125, 0.6667, 0.375, 0.08333, 0.375, 0.08333, 0.375, 0.1667, 0.375, 0.1667, 0.375, 0.08333, 0.375, 0.08333, 0.375, 0.1667, 0.375, 0.1667, 0.125, 0.5833, 0.125, 0.5833, 0.125, 0.5833, 0.125, 0.5833, 0.375, 0.08333, 0.375, 0.08333, 0.375, 0.1667, 0.375, 0.1667, 0.125, 0.6667, 0.125, 0.6667, 0.125, 0.6667, 0.125, 0.6667, 0.375, 0.1667, 0.375, 0.1667, 0.375, 0.08333, 0.375, 0.08333, 0.125, 0.5833, 0.125, 0.5833, 0.125, 0.5833, 0.125, 0.5833, 0.125, 0.6667, 0.125, 0.6667, 0.125, 0.6667, 0.125, 0.6667, 0.375, 0.08333, 0.375, 0.08333, 0.375, 0.1667, 0.375, 0.1667, 0.125, 0.5833, 0.125, 0.5833, 0.125, 0.5833, 0.125, 0.5833, 0.375, 0.1667, 0.375, 0.1667, 0.375, 0.08333, 0.375, 0.08333, 0.375, 0.08333, 0.375, 0.08333, 0.375, 0.1667, 0.375, 0.1667, 0.375, 0.08333, 0.375, 0.08333, 0.375, 0.1667, 0.375, 0.1667, 0.375, 0.1667, 0.375, 0.1667, 0.375, 0.1667, 0.375, 0.1667, 0.375, 0.1667, 0.375, 0.1667, 0.375, 0.08333, 0.375, 0.08333, 0.125, 0.5833, 0.125, 0.5833, 0.125, 0.5833, 0.125, 0.5833, 0.125, 0.5833, 0.125, 0.5833, 0.125, 0.5833, 0.125, 0.5833, 0.375, 0.1667, 0.375, 0.1667, 0.375, 0.08333, 0.375, 0.08333, 0.125, 0.6667, 0.125, 0.6667, 0.125, 0.6667, 0.125, 0.6667, 0.375, 0.1667, 0.375, 0.1667, 0.375, 0.1667, 0.375, 0.1667, 0.125, 0.5833, 0.125, 0.5833, 0.125, 0.5833, 0.125, 0.5833, 0.125, 0.5833, 0.125, 0.5833, 0.125, 0.5833, 0.125, 0.5833, 0.375, 0.1667, 0.375, 0.1667, 0.375, 0.1667, 0.375, 0.1667, 0.125, 0.5833, 0.125, 0.5833, 0.125, 0.5833, 0.125, 0.5833, 0.125, 0.5833, 0.125, 0.5833, 0.125, 0.5833, 0.125, 0.5833, 0.375, 0.1667, 0.375, 0.1667, 0.375, 0.1667, 0.375, 0.1667, 0.125, 0.5833, 0.125, 0.5833, 0.125, 0.5833, 0.125, 0.5833, 0.375, 0.08333, 0.375, 0.08333, 0.375, 0.1667, 0.375, 0.1667, 0.375, 0.1667, 0.375, 0.1667, 0.375, 0.08333, 0.375, 0.08333, 0.125, 0.6667, 0.125, 0.6667, 0.125, 0.6667, 0.125, 0.6667, 0.375, 0.08333, 0.375, 0.08333, 0.375, 0.1667, 0.375, 0.1667, 0.125, 0.5833, 0.125, 0.5833, 0.25, 0.5833, 0.25, 0.5833, 0.375, 0.08333, 0.375, 0.08333, 0.375, 0.1667, 0.375, 0.1667, 0.375, 0.08333, 0.375, 0.08333, 0.375, 0.1667, 0.375, 0.1667, 0.125, 0.5833, 0.125, 0.5833, 0.25, 0.5833, 0.25, 0.5833, 0.125, 0.6667, 0.125, 0.6667, 0.125, 0.6667, 0.125, 0.6667, 0.25, 0.6667, 0.25, 0.6667, 0.125, 0.6667, 0.125, 0.6667, 0.125, 0.5833, 0.125, 0.6667, 0.25, 0.6667, 0.25, 0.5833, 0.125, 0.5833, 0.125, 0.5833, 0.125, 0.5833, 0.125, 0.5833, 0.125, 0.6667, 0.125, 0.6667, 0.125, 0.6667, 0.125, 0.6667, 0.25, 0.6667, 0.25, 0.6667, 0.125, 0.6667, 0.125, 0.6667, 0.125, 0.5833, 0.125, 0.5833, 0.125, 0.5833, 0.125, 0.5833, 0.125, 0.6667, 0.125, 0.6667, 0.125, 0.6667, 0.125, 0.6667, 0.375, 0.08333, 0.375, 0.08333, 0.375, 0.1667, 0.375, 0.1667, 0.125, 0.5833, 0.125, 0.5833, 0.125, 0.6667, 0.125, 0.6667, 0.125, 0.6667, 0.125, 0.6667, 0.125, 0.6667, 0.125, 0.6667, 0.125, 0.6667, 0.125, 0.6667, 0.125, 0.6667, 0.125, 0.6667, 0.125, 0.5833, 0.125, 0.5833, 0.125, 0.6667, 0.125, 0.6667, 0.375, 0.08333, 0.375, 0.08333, 0.375, 0.1667, 0.375, 0.1667, 0.125, 0.5833, 0.125, 0.5833, 0.125, 0.5833, 0.125, 0.5833, 0.125, 0.6667, 0.125, 0.6667, 0.125, 0.6667, 0.125, 0.6667, 0.125, 0.5833, 0.125, 0.5833, 0.125, 0.6667, 0.125, 0.6667, 0.375, 0.08333, 0.375, 0.08333, 0.375, 0.1667, 0.375, 0.1667, 0.125, 0.5833, 0.125, 0.5833, 0.125, 0.5833, 0.125, 0.5833, 0.125, 0.5833, 0.125, 0.5833, 0.125, 0.6667, 0.125, 0.6667, 0.125, 0.5833, 0.125, 0.5833, 0.125, 0.6667, 0.125, 0.6667, 0.375, 0.1667, 0.375, 0.1667, 0.375, 0.1667, 0.375, 0.1667, 0.375, 0.08333, 0.375, 0.08333, 0.375, 0.1667, 0.375, 0.1667, 0.125, 0.5833, 0.125, 0.5833, 0.125, 0.5833, 0.125, 0.5833, 0.125, 0.5833, 0.125, 0.5833, 0.125, 0.5833, 0.125, 0.5833, 0.125, 0.5833, 0.125, 0.5833, 0.125, 0.5833, 0.125, 0.5833, 0.125, 0.5833, 0.125, 0.5833, 0.125, 0.5833, 0.125, 0.5833, 0.125, 0.5833, 0.125, 0.5833, 0.125, 0.5833, 0.125, 0.5833, 0.125, 0.5833, 0.125, 0.5833, 0.125, 0.5833, 0.125, 0.5833, 0.125, 0.5833, 0.125, 0.5833, 0.125, 0.5833, 0.125, 0.5833, 0.375, 0.1667, 0.375, 0.1667, 0.375, 0.1667, 0.375, 0.1667, 0.25, 0.6667, 0.25, 0.6667, 0.125, 0.6667, 0.125, 0.6667, 0.125, 0.5833, 0.125, 0.5833, 0.125, 0.5833, 0.125, 0.5833, 0.375, 0.08333, 0.375, 0.08333, 0.375, 0.1667, 0.375, 0.1667, 0.125, 0.6667, 0.125, 0.6667, 0.125, 0.6667, 0.125, 0.6667, 0.125, 0.5833, 0.125, 0.5833, 0.25, 0.5833, 0.25, 0.5833, 0.4583, 1.0, 0.5417, 0.0, 0.5417, 0.875, 0.4583, 0.875, 0.5417, 0.0, 0.875, 0.75, 0.625, 0.875, 0.5417, 0.875, 0.125, 0.5833, 0.125, 0.5833, 0.375, 0.08333, 0.375, 0.08333, 0.375, 0.08333, 0.375, 0.08333, 0.125, 0.6667, 0.3236, 0.2032, 0.125, 0.5833, 0.1775, 0.5442, 0.375, 0.08333, 0.125, 0.5833, 0.75, 0.6667, 0.875, 0.6667, 0.875, 0.75, 0.75, 0.75, 0.5417, 0.875, 0.625, 0.875, 0.625, 1.0, 0.5417, 1.0, 0.5417, 0.1667, 0.625, 0.1667, 0.625, 0.25, 0.5417, 0.25, 0.5417, 0.0, 0.625, 0.0, 0.625, 0.08333, 0.5417, 0.08333, 0.5417, 0.08333, 0.625, 0.08333, 0.625, 0.1667, 0.5417, 0.1667, 0.75, 0.5, 0.875, 0.5, 0.875, 0.5833, 0.75, 0.5833, 0.75, 0.5833, 0.875, 0.5833, 0.875, 0.6667, 0.75, 0.6667, 0.375, 0.08333, 0.4583, 0.08333, 0.4583, 0.1667, 0.375, 0.1667, 0.4583, 0.08333, 0.5417, 0.08333, 0.5417, 0.1667, 0.4583, 0.1667, 0.375, 0.0, 0.4583, 0.0, 0.4583, 0.08333, 0.375, 0.08333, 0.4583, 0.0, 0.5417, 0.0, 0.5417, 0.08333, 0.4583, 0.08333, 0.375, 0.875, 0.4583, 0.875, 0.4583, 1.0, 0.375, 1.0, 0.4583, 0.875, 0.5417, 0.875, 0.5417, 1.0, 0.4583, 1.0, 0.75, 0.6667, 0.75, 0.75, 0.875, 0.75, 0.875, 0.6667, 0.5417, 0.1667, 0.5417, 0.25, 0.625, 0.25, 0.625, 0.1667, 0.5417, 0.0, 0.5417, 0.08333, 0.625, 0.08333, 0.625, 0.0, 0.5417, 0.08333, 0.5417, 0.1667, 0.625, 0.1667, 0.625, 0.08333, 0.75, 0.5, 0.75, 0.5833, 0.875, 0.5833, 0.875, 0.5, 0.75, 0.5833, 0.75, 0.6667, 0.875, 0.6667, 0.875, 0.5833, 0.375, 0.08333, 0.375, 0.1667, 0.4583, 0.1667, 0.4583, 0.08333, 0.4583, 0.08333, 0.4583, 0.1667, 0.5417, 0.1667, 0.5417, 0.08333, 0.375, 0.0, 0.375, 0.08333, 0.4583, 0.08333, 0.4583, 0.0, 0.4583, 0.0, 0.4583, 0.08333, 0.5417, 0.08333, 0.5417, 0.0, 0.375, 0.875, 0.375, 1.0, 0.4583, 1.0, 0.4583, 0.875, 0.4583, 1.0, 0.5417, 0.0, 0.5417, 0.875, 0.4583, 0.875, 0.5417, 0.0, 0.875, 0.75, 0.625, 0.875, 0.5417, 0.875, 0.125, 0.6667, 0.125, 0.6667, 0.125, 0.6667, 0.125, 0.6667, 0.125, 0.5833, 0.125, 0.6667, 0.125, 0.6667, 0.125, 0.5833, 0.375, 0.08333, 0.375, 0.1667, 0.375, 0.1667, 0.375, 0.08333, 0.125, 0.5833, 0.125, 0.5833, 0.125, 0.5833, 0.125, 0.5833, 0.125, 0.6667, 0.125, 0.6667, 0.125, 0.6667, 0.125, 0.6667, 0.125, 0.5833, 0.125, 0.5833, 0.125, 0.6667, 0.125, 0.6667, 0.375, 0.08333, 0.375, 0.08333, 0.375, 0.1667, 0.375, 0.1667, 0.125, 0.5833, 0.125, 0.5833, 0.125, 0.5833, 0.125, 0.5833, 0.25, 0.6667, 0.25, 0.6667, 0.125, 0.6667, 0.125, 0.6667, 0.125, 0.5833, 0.25, 0.5833, 0.25, 0.5833, 0.125, 0.5833, 0.125, 0.6667, 0.125, 0.6667, 0.125, 0.6667, 0.125, 0.6667, 0.375, 0.08333, 0.375, 0.1667, 0.375, 0.1667, 0.375, 0.08333, 0.125, 0.5833, 0.125, 0.5833, 0.125, 0.5833, 0.125, 0.5833, 0.25, 0.6667, 0.125, 0.6667, 0.125, 0.6667, 0.25, 0.6667, 0.125, 0.5833, 0.125, 0.6667, 0.1775, 0.5442, 0.125, 0.5833, 0.125, 0.5833, 0.125, 0.5833, 0.125, 0.5833, 0.125, 0.5833, 0.125, 0.6667, 0.125, 0.6667, 0.125, 0.6667, 0.125, 0.6667, 0.375, 0.08333, 0.375, 0.1667, 0.375, 0.1667, 0.375, 0.08333, 0.375, 0.08333, 0.375, 0.08333, 0.3236, 0.2032, 0.375, 0.08333, 0.125, 0.5833, 0.125, 0.5833, 0.375, 0.08333, 0.375, 0.08333, 0.125, 0.5833, 0.125, 0.5833, 0.125, 0.5833, 0.125, 0.5833, 0.375, 0.08333, 0.375, 0.08333, 0.375, 0.1667, 0.375, 0.1667, 0.125, 0.6667, 0.125, 0.6667, 0.125, 0.6667, 0.125, 0.6667, 0.25, 0.6667, 0.125, 0.6667, 0.125, 0.6667, 0.25, 0.6667, 0.125, 0.5833, 0.25, 0.5833, 0.25, 0.5833, 0.125, 0.5833, 0.375, 0.08333, 0.375, 0.08333, 0.375, 0.1667, 0.375, 0.1667, 0.125, 0.5833, 0.25, 0.5833, 0.25, 0.5833, 0.125, 0.5833, 0.125, 0.6667, 0.125, 0.6667, 0.125, 0.6667, 0.125, 0.6667, 0.125, 0.6667, 0.125, 0.6667, 0.125, 0.6667, 0.125, 0.6667, 0.125, 0.5833, 0.125, 0.5833, 0.125, 0.5833, 0.125, 0.5833, 0.375, 0.08333, 0.375, 0.1667, 0.375, 0.1667, 0.375, 0.08333, 0.375, 0.08333, 0.375, 0.1667, 0.375, 0.1667, 0.375, 0.08333, 0.125, 0.5833, 0.125, 0.5833, 0.125, 0.5833, 0.125, 0.5833, 0.25, 0.6667, 0.125, 0.6667, 0.125, 0.6667, 0.25, 0.6667, 0.125, 0.5833, 0.125, 0.5833, 0.25, 0.5833, 0.25, 0.5833, 0.25, 0.6667, 0.125, 0.6667, 0.125, 0.6667, 0.25, 0.6667, 0.125, 0.5833, 0.125, 0.5833, 0.125, 0.5833, 0.125, 0.5833, 0.375, 0.08333, 0.375, 0.1667, 0.375, 0.1667, 0.375, 0.08333, 0.125, 0.6667, 0.125, 0.6667, 0.125, 0.6667, 0.125, 0.6667, 0.125, 0.5833, 0.25, 0.5833, 0.25, 0.5833, 0.125, 0.5833, 0.25, 0.6667, 0.125, 0.6667, 0.125, 0.6667, 0.25, 0.6667, 0.125, 0.5833, 0.125, 0.5833, 0.125, 0.5833, 0.125, 0.5833, 0.375, 0.08333, 0.375, 0.1667, 0.375, 0.1667, 0.375, 0.08333, 0.125, 0.6667, 0.125, 0.6667, 0.125, 0.6667, 0.125, 0.6667, 0.125, 0.5833, 0.25, 0.5833, 0.25, 0.5833, 0.125, 0.5833, 0.125, 0.5833, 0.125, 0.5833, 0.125, 0.5833, 0.125, 0.5833, 0.25, 0.6667, 0.25, 0.6667, 0.125, 0.6667, 0.125, 0.6667, 0.125, 0.5833, 0.125, 0.5833, 0.25, 0.5833, 0.25, 0.5833, 0.125, 0.5833, 0.125, 0.5833, 0.25, 0.5833, 0.25, 0.5833, 0.125, 0.6667, 0.125, 0.6667, 0.125, 0.6667, 0.125, 0.6667, 0.125, 0.6667, 0.125, 0.6667, 0.125, 0.6667, 0.125, 0.6667, 0.125, 0.5833, 0.125, 0.5833, 0.125, 0.5833, 0.125, 0.5833, 0.375, 0.08333, 0.375, 0.08333, 0.375, 0.1667, 0.375, 0.1667, 0.375, 0.08333, 0.375, 0.08333, 0.375, 0.1667, 0.375, 0.1667, 0.125, 0.5833, 0.125, 0.5833, 0.125, 0.5833, 0.125, 0.5833, 0.25, 0.6667, 0.25, 0.6667, 0.125, 0.6667, 0.125, 0.6667, 0.25, 0.6667, 0.25, 0.6667, 0.125, 0.6667, 0.125, 0.6667, 0.125, 0.5833, 0.125, 0.5833, 0.125, 0.5833, 0.125, 0.5833, 0.375, 0.08333, 0.375, 0.08333, 0.375, 0.1667, 0.375, 0.1667, 0.125, 0.6667, 0.125, 0.6667, 0.125, 0.6667, 0.125, 0.6667, 0.125, 0.5833, 0.125, 0.5833, 0.25, 0.5833, 0.25, 0.5833, 0.25, 0.6667, 0.25, 0.6667, 0.125, 0.6667, 0.125, 0.6667, 0.125, 0.5833, 0.125, 0.5833, 0.125, 0.5833, 0.125, 0.5833, 0.375, 0.08333, 0.375, 0.08333, 0.375, 0.1667, 0.375, 0.1667, 0.125, 0.6667, 0.125, 0.6667, 0.125, 0.6667, 0.125, 0.6667, 0.125, 0.5833, 0.125, 0.5833, 0.25, 0.5833, 0.25, 0.5833, 0.25, 0.6667, 0.25, 0.6667, 0.125, 0.6667, 0.125, 0.6667, 0.125, 0.5833, 0.25, 0.5833, 0.25, 0.5833, 0.125, 0.5833, 0.125, 0.6667, 0.125, 0.6667, 0.125, 0.6667, 0.125, 0.6667, 0.375, 0.08333, 0.375, 0.1667, 0.375, 0.1667, 0.375, 0.08333, 0.125, 0.5833, 0.125, 0.5833, 0.125, 0.5833, 0.125, 0.5833, 0.25, 0.6667, 0.125, 0.6667, 0.125, 0.6667, 0.25, 0.6667, 0.125, 0.5833, 0.125, 0.6667, 0.1775, 0.5442, 0.125, 0.5833, 0.125, 0.5833, 0.125, 0.5833, 0.125, 0.5833, 0.125, 0.5833, 0.125, 0.6667, 0.125, 0.6667, 0.125, 0.6667, 0.125, 0.6667, 0.375, 0.08333, 0.375, 0.1667, 0.375, 0.1667, 0.375, 0.08333, 0.375, 0.08333, 0.375, 0.08333, 0.3236, 0.2032, 0.375, 0.08333, 0.125, 0.5833, 0.125, 0.5833, 0.375, 0.08333, 0.375, 0.08333, 0.125, 0.5833, 0.125, 0.5833, 0.125, 0.5833, 0.125, 0.5833, 0.375, 0.08333, 0.375, 0.08333, 0.375, 0.1667, 0.375, 0.1667])
me_cube_001.materials.append(mat_skintone)
me_cube_001.materials.append(mat_shoe)
me_cube_001.materials.append(mat_pants)
me_cube_001.materials.append(mat_shirt)
me_cube_001.materials.append(mat_hair)
me_cube_001.materials.append(mat_shirt_dark_red)
me_cube_001.materials.append(mat_shoe_black)
me_cube_001.materials.append(mat_shoe_white)
me_cube_001.use_remesh_preserve_volume = False
me_cube_001.use_remesh_preserve_attributes = False
me_cube_001.use_mirror_vertex_groups = False
me_cube_001.update()
arm_armature = bpy.data.armatures.new('Armature')  # bones are not reproduced

# ---- objects
ob_light = bpy.data.objects.new('Light', light_light)
ob_camera = bpy.data.objects.new('Camera', cam_camera)
ob_cube_001 = bpy.data.objects.new('Cube.001', me_cube_001)
ob_armature = bpy.data.objects.new('Armature', arm_armature)

# ---- transforms, parenting, visibility, modifiers, constraints
ob_light.location = (4.076, 1.005, 5.904)
ob_light.rotation_euler = (0.6503, 0.05522, 1.866)
ob_light.lock_rotations_4d = False
ob_light.empty_display_type = 'ARROWS'
ob_light.color = (0.0, 0.0, 0.0, 0.0)
ob_light.lineart.crease_threshold = 0.0
ob_camera.location = (7.359, -6.926, 4.958)
ob_camera.rotation_euler = (1.109, 0.0, 0.8149)
ob_camera.lock_rotations_4d = False
ob_camera.empty_display_type = 'ARROWS'
ob_camera.color = (0.0, 0.0, 0.0, 0.0)
ob_camera.display_type = 'WIRE'
ob_camera.lineart.crease_threshold = 0.0
ob_cube_001.parent = ob_armature
ob_cube_001.matrix_parent_inverse = Matrix(((1.0, -0.0, 0.0, -0.03628), (-0.0, 1.0, -0.0, -0.05013), (0.0, -0.0, 1.0, 1.625), (-0.0, 0.0, -0.0, 1.0)))
ob_cube_001.location = (-1.863e-09, -2.328e-10, 3.0)
ob_cube_001.lock_rotations_4d = False
ob_cube_001.empty_display_type = 'ARROWS'
ob_cube_001.lineart.crease_threshold = 0.0
_vg = ob_cube_001.vertex_groups.new(name='Hips')
for _i, _w in zip([22, 30, 31, 32, 33, 34, 36, 37, 39, 76, 77, 78, 79, 80, 81, 82, 83, 84, 85, 86, 87, 112, 113, 114, 115, 116, 155, 156, 157, 158, 159, 161, 162, 163, 201, 202, 203, 204, 205, 206, 207, 208, 233, 234, 235, 236, 237, 281, 282, 284, 286, 287, 302, 310, 311, 312, 313, 314, 316, 317, 319, 320, 321, 322, 323, 324, 334, 335, 336, 337, 338, 340, 341, 342, 344, 345, 346, 347, 348, 349, 350, 352, 354, 355], [0.008733, 0.2276, 0.5078, 0.5445, 0.0603, 0.08086, 0.01747, 0.004114, 0.03004, 0.6747, 0.4866, 0.5966, 0.5443, 0.0722, 0.1141, 0.7783, 0.2059, 0.7651, 0.3163, 0.06396, 0.02705, 0.04548, 0.04682, 0.1342, 0.09457, 0.1617, 0.2276, 0.5078, 0.338, 0.0603, 0.08086, 0.01747, 0.03687, 0.004114, 0.6747, 0.4866, 0.0722, 0.1141, 0.7783, 0.2059, 0.06396, 0.02705, 0.04548, 0.1486, 0.04682, 0.1342, 0.09457, 0.002057, 0.01502, 0.01844, 0.008733, 0.002057, 0.008733, 0.2276, 0.5078, 0.5445, 0.0603, 0.08086, 0.01747, 0.004114, 0.03004, 0.04548, 0.04682, 0.1342, 0.09457, 0.1617, 0.2276, 0.5078, 0.338, 0.0603, 0.08086, 0.01747, 0.03687, 0.004114, 0.04548, 0.1486, 0.04682, 0.1342, 0.09457, 0.002057, 0.01502, 0.01844, 0.008733, 0.002057]): _vg.add([_i], _w, 'REPLACE')
_vg = ob_cube_001.vertex_groups.new(name='Waist')
for _i, _w in zip([22, 23, 24, 25, 30, 31, 32, 33, 34, 35, 36, 37, 38, 39, 76, 77, 78, 79, 80, 81, 82, 83, 84, 85, 86, 112, 113, 114, 115, 116, 148, 149, 150, 155, 156, 157, 158, 159, 160, 161, 162, 163, 164, 201, 202, 203, 204, 205, 206, 207, 233, 234, 235, 236, 237, 281, 282, 283, 284, 285, 286, 287, 288, 289, 302, 303, 304, 305, 310, 311, 312, 313, 314, 315, 316, 317, 318, 319, 320, 321, 322, 323, 324, 327, 328, 329, 334, 335, 336, 337, 338, 339, 340, 341, 342, 343, 344, 345, 346, 347, 348, 349, 350, 351, 352, 353, 354, 355, 356, 357], [0.09004, 0.1299, 0.02587, 0.03679, 0.597, 0.218, 0.2333, 0.5343, 0.5153, 0.1875, 0.1542, 0.2611, 0.2005, 0.1645, 0.1886, 0.08864, 0.3209, 0.1045, 0.1476, 0.1229, 0.04787, 0.03106, 0.09838, 0.04825, 0.02686, 0.5349, 0.5817, 0.5998, 0.6536, 0.5838, 0.1299, 0.02587, 0.1709, 0.597, 0.218, 0.5792, 0.5343, 0.5153, 0.1875, 0.1542, 0.6331, 0.2611, 0.2005, 0.1886, 0.08864, 0.1476, 0.1229, 0.04787, 0.03106, 0.02686, 0.5349, 0.7236, 0.5817, 0.5998, 0.6536, 0.1955, 0.1007, 0.09376, 0.402, 0.1002, 0.09004, 0.1955, 0.09376, 0.1002, 0.09004, 0.1299, 0.02587, 0.03679, 0.597, 0.218, 0.2333, 0.5343, 0.5153, 0.1875, 0.1542, 0.2611, 0.2005, 0.1645, 0.5349, 0.5817, 0.5998, 0.6536, 0.5838, 0.1299, 0.02587, 0.1709, 0.597, 0.218, 0.5792, 0.5343, 0.5153, 0.1875, 0.1542, 0.6331, 0.2611, 0.2005, 0.5349, 0.7236, 0.5817, 0.5998, 0.6536, 0.1955, 0.1007, 0.09376, 0.402, 0.1002, 0.09004, 0.1955, 0.09376, 0.1002]): _vg.add([_i], _w, 'REPLACE')
_vg = ob_cube_001.vertex_groups.new(name='Chest')
for _i, _w in zip([4, 18, 20, 22, 23, 24, 25, 28, 30, 31, 32, 33, 34, 35, 36, 37, 38, 39, 112, 113, 114, 115, 116, 125, 131, 146, 148, 149, 150, 153, 155, 156, 157, 158, 159, 160, 161, 162, 163, 164, 233, 234, 235, 236, 237, 241, 281, 282, 283, 284, 285, 286, 287, 288, 289, 291, 295, 298, 300, 302, 303, 304, 305, 308, 310, 311, 312, 313, 314, 315, 316, 317, 318, 319, 320, 321, 322, 323, 324, 325, 327, 328, 329, 332, 334, 335, 336, 337, 338, 339, 340, 341, 342, 343, 344, 345, 346, 347, 348, 349, 350, 351, 352, 353, 354, 355, 356, 357, 359, 363], [0.03944, 0.06002, 0.2567, 0.3056, 0.6166, 0.07641, 0.2108, 0.05302, 0.05516, 0.03139, 0.05201, 0.02323, 0.02243, 0.1059, 0.5349, 0.4935, 0.1459, 0.5653, 0.0631, 0.0758, 0.1211, 0.1485, 0.1443, 0.03944, 0.07428, 0.06002, 0.6166, 0.07641, 0.7025, 0.05302, 0.05516, 0.03139, 0.02815, 0.02323, 0.02243, 0.1059, 0.5349, 0.2544, 0.4935, 0.1459, 0.0631, 0.08519, 0.0758, 0.1211, 0.1485, 0.03944, 0.555, 0.388, 0.05297, 0.4785, 0.09948, 0.3056, 0.555, 0.05297, 0.09948, 0.02651, 0.02651, 0.06002, 0.2567, 0.3056, 0.6166, 0.07641, 0.2108, 0.05302, 0.05516, 0.03139, 0.05201, 0.02323, 0.02243, 0.1059, 0.5349, 0.4935, 0.1459, 0.5653, 0.0631, 0.0758, 0.1211, 0.1485, 0.1443, 0.06002, 0.6166, 0.07641, 0.7025, 0.05302, 0.05516, 0.03139, 0.02815, 0.02323, 0.02243, 0.1059, 0.5349, 0.2544, 0.4935, 0.1459, 0.0631, 0.08519, 0.0758, 0.1211, 0.1485, 0.555, 0.388, 0.05297, 0.4785, 0.09948, 0.3056, 0.555, 0.05297, 0.09948, 0.02651, 0.02651]): _vg.add([_i], _w, 'REPLACE')
_vg = ob_cube_001.vertex_groups.new(name='Neck')
for _i, _w in zip([1, 3, 4, 5, 6, 9, 10, 12, 13, 14, 15, 16, 17, 18, 19, 20, 21, 25, 120, 122, 123, 125, 126, 127, 130, 131, 134, 135, 137, 139, 140, 141, 142, 143, 144, 145, 146, 147, 240, 241, 242, 243, 246, 247, 249, 250, 251, 252, 257, 259, 260, 265, 266, 268, 269, 270, 271, 272, 282, 298, 299, 300, 301, 305, 325, 326, 350], [0.06055, 0.0838, 0.108, 0.1063, 0.1315, 0.05689, 0.01946, 0.03804, 0.02111, 0.05842, 0.01407, 0.05311, 0.6156, 0.6528, 0.7011, 0.4389, 1.0, 0.06574, 0.06055, 0.0838, 0.07803, 0.108, 0.1063, 0.1315, 0.1681, 0.1674, 0.05689, 0.01946, 0.03804, 0.01323, 0.05541, 0.02111, 0.05842, 0.01407, 0.05311, 0.6156, 0.6528, 1.0, 0.0838, 0.108, 0.1063, 0.1315, 0.05689, 0.01946, 0.02111, 0.05842, 0.01407, 0.05311, 0.0838, 0.1063, 0.1315, 0.05689, 0.01946, 0.05541, 0.02111, 0.05842, 0.01407, 0.05311, 0.03287, 0.6528, 0.7011, 0.4389, 1.0, 0.06574, 0.6528, 1.0, 0.03287]): _vg.add([_i], _w, 'REPLACE')
_vg = ob_cube_001.vertex_groups.new(name='Head')
for _i, _w in zip([0, 1, 2, 3, 4, 5, 6, 7, 8, 9, 10, 11, 12, 13, 14, 15, 16, 17, 18, 19, 20, 117, 118, 119, 120, 121, 122, 123, 124, 125, 126, 127, 128, 129, 130, 131, 132, 133, 134, 135, 136, 137, 138, 139, 140, 141, 142, 143, 144, 145, 146, 238, 239, 240, 241, 242, 243, 244, 245, 246, 247, 248, 249, 250, 251, 252, 253, 254, 255, 256, 257, 258, 259, 260, 261, 262, 263, 264, 265, 266, 267, 268, 269, 270, 271, 272, 298, 299, 300, 325], [0.9863, 0.9357, 0.9787, 0.8936, 0.8473, 0.8881, 0.8487, 0.9827, 0.9869, 0.9312, 0.9577, 0.9733, 0.952, 0.9582, 0.9318, 0.9638, 0.9411, 0.3684, 0.2871, 0.2842, 0.3044, 1.0, 1.0, 0.9863, 0.9357, 0.9787, 0.8936, 0.9174, 0.9808, 0.8473, 0.8881, 0.8487, 0.9827, 0.9869, 0.8226, 0.7583, 0.9981, 0.994, 0.9312, 0.9577, 0.9733, 0.952, 0.982, 0.9662, 0.9249, 0.9582, 0.9318, 0.9638, 0.9411, 0.3684, 0.2871, 0.9863, 0.9787, 0.8936, 0.8473, 0.8881, 0.8487, 0.9827, 0.9869, 0.9312, 0.9577, 0.9733, 0.9582, 0.9318, 0.9638, 0.9411, 1.0, 1.0, 0.9863, 0.9787, 0.8936, 0.9808, 0.8881, 0.8487, 0.9827, 0.9869, 0.9981, 0.994, 0.9312, 0.9577, 0.9733, 0.9249, 0.9582, 0.9318, 0.9638, 0.9411, 0.2871, 0.2842, 0.3044, 0.2871]): _vg.add([_i], _w, 'REPLACE')
_vg = ob_cube_001.vertex_groups.new(name='Shoulder.R')
for _i, _w in zip([22, 23, 24, 25, 26, 27, 28, 29, 30, 31, 33, 34, 35, 36, 37, 38, 39, 44, 112, 113, 114, 115, 116, 150, 162, 281, 282, 283, 284, 285, 290, 291, 292, 293, 302, 303, 304, 305, 306, 307, 308, 309, 310, 311, 313, 314, 315, 316, 317, 318, 319, 320, 321, 322, 323, 324, 329, 341, 349, 350, 351, 352, 353, 358, 359, 360, 361], [0.5299, 0.1874, 0.8199, 0.6689, 0.06691, 0.05071, 0.817, 0.8838, 0.01365, 0.002386, 0.07438, 0.08544, 0.6237, 0.2399, 0.1794, 0.5727, 0.1964, 0.001903, 0.2289, 0.1759, 0.07137, 0.05237, 0.05599, 0.03777, 0.02339, 0.1834, 0.4327, 0.7537, 0.03058, 0.6949, 0.03345, 0.4095, 0.4419, 0.02536, 0.5299, 0.1874, 0.8199, 0.6689, 0.06691, 0.05071, 0.817, 0.8838, 0.01365, 0.002386, 0.07438, 0.08544, 0.6237, 0.2399, 0.1794, 0.5727, 0.1964, 0.2289, 0.1759, 0.07137, 0.05237, 0.05599, 0.03777, 0.02339, 0.1834, 0.4327, 0.7537, 0.03058, 0.6949, 0.03345, 0.4095, 0.4419, 0.02536]): _vg.add([_i], _w, 'REPLACE')
_vg = ob_cube_001.vertex_groups.new(name='UpperArm.R')
for _i, _w in zip([22, 23, 24, 26, 27, 28, 29, 44, 45, 46, 47, 48, 49, 50, 51, 281, 283, 285, 290, 291, 292, 293, 302, 303, 304, 306, 307, 308, 309, 349, 351, 353, 358, 359, 360, 361], [0.02704, 0.006659, 0.05408, 0.8997, 0.9337, 0.1012, 0.08573, 0.8318, 0.8296, 0.9007, 0.9611, 0.1817, 0.1121, 0.02872, 0.1156, 0.003329, 0.04287, 0.05061, 0.8647, 0.4665, 0.4932, 0.9474, 0.02704, 0.006659, 0.05408, 0.8997, 0.9337, 0.1012, 0.08573, 0.003329, 0.04287, 0.05061, 0.8647, 0.4665, 0.4932, 0.9474]): _vg.add([_i], _w, 'REPLACE')
_vg = ob_cube_001.vertex_groups.new(name='LowerArm.R')
for _i, _w in zip([40, 41, 42, 43, 44, 45, 46, 47, 48, 49, 50, 51, 52, 54, 55, 56, 58, 59, 64, 65, 66, 67, 68, 69, 70, 71, 290, 291, 292, 293, 358, 359, 360, 361], [0.08095, 0.06518, 0.477, 0.8254, 0.1387, 0.1624, 0.0811, 0.03159, 0.8091, 0.8973, 0.931, 0.8764, 0.0324, 0.1298, 0.1774, 0.01344, 0.06256, 0.02477, 0.07247, 0.05347, 0.08307, 0.07703, 0.07381, 0.07137, 0.07753, 0.07527, 0.08119, 0.06934, 0.04055, 0.01579, 0.08119, 0.06934, 0.04055, 0.01579]): _vg.add([_i], _w, 'REPLACE')
_vg = ob_cube_001.vertex_groups.new(name='Hand.R')
for _i, _w in zip([40, 41, 42, 43, 50, 52, 53, 54, 55, 56, 57, 58, 59, 60, 61, 62, 63, 64, 65, 66, 67, 68, 69, 70, 71, 72, 73, 74, 75], [0.919, 0.935, 0.5218, 0.1727, 0.009683, 0.9588, 0.9888, 0.8699, 0.8222, 0.9683, 0.999, 0.9373, 0.9625, 0.9951, 0.9998, 0.9909, 0.9928, 0.9274, 0.9465, 0.9169, 0.9229, 0.9261, 0.9286, 0.9224, 0.9247, 0.9983, 0.9993, 0.9971, 0.9983]): _vg.add([_i], _w, 'REPLACE')
_vg = ob_cube_001.vertex_groups.new(name='Shoulder.L')
for _i, _w in zip([148, 149, 150, 151, 152, 153, 154, 155, 156, 158, 159, 160, 161, 162, 163, 164, 169, 233, 235, 236, 237, 284, 286, 287, 288, 289, 294, 295, 296, 297, 327, 328, 329, 330, 331, 332, 333, 334, 335, 337, 338, 339, 340, 341, 342, 343, 344, 346, 347, 348, 352, 354, 355, 356, 357, 362, 363, 364, 365], [0.1874, 0.8199, 0.03777, 0.06691, 0.05071, 0.817, 0.8838, 0.01365, 0.002386, 0.07438, 0.08544, 0.6237, 0.2399, 0.02339, 0.1794, 0.5727, 0.001903, 0.2289, 0.1759, 0.07137, 0.05237, 0.03058, 0.5299, 0.1834, 0.7537, 0.6949, 0.03345, 0.4095, 0.02536, 0.4419, 0.1874, 0.8199, 0.03777, 0.06691, 0.05071, 0.817, 0.8838, 0.01365, 0.002386, 0.07438, 0.08544, 0.6237, 0.2399, 0.02339, 0.1794, 0.5727, 0.2289, 0.1759, 0.07137, 0.05237, 0.03058, 0.5299, 0.1834, 0.7537, 0.6949, 0.03345, 0.4095, 0.02536, 0.4419]): _vg.add([_i], _w, 'REPLACE')
_vg = ob_cube_001.vertex_groups.new(name='UpperArm.L')
for _i, _w in zip([148, 149, 151, 152, 153, 154, 169, 170, 171, 172, 173, 174, 175, 176, 286, 287, 288, 289, 294, 295, 296, 297, 327, 328, 330, 331, 332, 333, 354, 355, 356, 357, 362, 363, 364, 365], [0.006659, 0.05408, 0.8997, 0.9337, 0.1012, 0.08573, 0.8318, 0.8296, 0.9007, 0.9611, 0.1817, 0.1121, 0.02872, 0.1156, 0.02704, 0.003329, 0.04287, 0.05061, 0.8647, 0.4665, 0.9474, 0.4932, 0.006659, 0.05408, 0.8997, 0.9337, 0.1012, 0.08573, 0.02704, 0.003329, 0.04287, 0.05061, 0.8647, 0.4665, 0.9474, 0.4932]): _vg.add([_i], _w, 'REPLACE')
_vg = ob_cube_001.vertex_groups.new(name='LowerArm.L')
for _i, _w in zip([165, 166, 167, 168, 169, 170, 171, 172, 173, 174, 175, 176, 177, 179, 180, 181, 183, 184, 189, 190, 191, 192, 193, 194, 195, 196, 294, 295, 296, 297, 362, 363, 364, 365], [0.08095, 0.06518, 0.477, 0.8254, 0.1387, 0.1624, 0.0811, 0.03159, 0.8091, 0.8973, 0.931, 0.8764, 0.0324, 0.1298, 0.1774, 0.01344, 0.06256, 0.02477, 0.07247, 0.05347, 0.08307, 0.07703, 0.07381, 0.07137, 0.07753, 0.07527, 0.08119, 0.06934, 0.01579, 0.04055, 0.08119, 0.06934, 0.01579, 0.04055]): _vg.add([_i], _w, 'REPLACE')
_vg = ob_cube_001.vertex_groups.new(name='Hand.L')
for _i, _w in zip([165, 166, 167, 168, 175, 177, 178, 179, 180, 181, 182, 183, 184, 185, 186, 187, 188, 189, 190, 191, 192, 193, 194, 195, 196, 197, 198, 199, 200], [0.919, 0.935, 0.5218, 0.1727, 0.009683, 0.9588, 0.9888, 0.8699, 0.8222, 0.9683, 0.999, 0.9373, 0.9625, 0.9951, 0.9998, 0.9909, 0.9928, 0.9274, 0.9465, 0.9169, 0.9229, 0.9261, 0.9286, 0.9224, 0.9247, 0.9983, 0.9993, 0.9971, 0.9983]): _vg.add([_i], _w, 'REPLACE')
_vg = ob_cube_001.vertex_groups.new(name='UpperLeg.R')
for _i, _w in zip([30, 31, 32, 33, 34, 35, 38, 76, 77, 78, 79, 80, 81, 82, 83, 84, 85, 86, 87, 92, 93, 94, 95, 96, 97, 98, 99, 112, 113, 114, 115, 116, 157, 273, 274, 275, 276, 283, 285, 310, 311, 312, 313, 314, 315, 318, 320, 321, 322, 323, 324, 336, 351, 353], [0.0844, 0.2019, 0.1425, 0.2883, 0.2751, 0.02338, 0.02085, 0.1097, 0.388, 0.0509, 0.3081, 0.7446, 0.7236, 0.1604, 0.7308, 0.1212, 0.6062, 0.8902, 0.9022, 0.907, 0.8343, 0.2503, 0.8229, 0.06779, 0.1275, 0.06181, 0.07242, 0.1135, 0.1078, 0.06704, 0.0381, 0.04537, 0.005297, 0.03389, 0.06376, 0.03091, 0.03621, 0.01169, 0.01043, 0.0844, 0.2019, 0.1425, 0.2883, 0.2751, 0.02338, 0.02085, 0.1135, 0.1078, 0.06704, 0.0381, 0.04537, 0.005297, 0.01169, 0.01043]): _vg.add([_i], _w, 'REPLACE')
_vg = ob_cube_001.vertex_groups.new(name='LowerLeg.R')
for _i, _w in zip([87, 88, 89, 90, 91, 92, 93, 94, 95, 96, 97, 98, 99, 100, 101, 102, 103, 273, 274, 275, 276], [0.01111, 0.08158, 0.9235, 0.09611, 0.8803, 0.06964, 0.16, 0.7434, 0.1672, 0.9243, 0.8692, 0.9245, 0.9219, 0.05232, 0.507, 0.06293, 0.5086, 0.503, 0.8963, 0.5103, 0.9011]): _vg.add([_i], _w, 'REPLACE')
_vg = ob_cube_001.vertex_groups.new(name='Foot.R')
for _i, _w in zip([88, 89, 90, 91, 100, 101, 102, 103, 104, 105, 106, 107, 108, 109, 110, 111, 273, 274, 275, 276], [0.9178, 0.0754, 0.9034, 0.119, 0.9476, 0.4929, 0.937, 0.4913, 0.9982, 0.9983, 0.9983, 0.9979, 0.9919, 0.991, 0.9931, 0.9928, 0.4589, 0.0377, 0.4517, 0.05951]): _vg.add([_i], _w, 'REPLACE')
_vg = ob_cube_001.vertex_groups.new(name='UpperLeg.L')
for _i, _w in zip([155, 156, 157, 158, 159, 160, 164, 201, 202, 203, 204, 205, 206, 207, 208, 213, 214, 215, 216, 217, 218, 219, 220, 233, 235, 236, 237, 277, 278, 279, 280, 288, 289, 334, 335, 336, 337, 338, 339, 343, 344, 346, 347, 348, 356, 357], [0.0844, 0.2019, 0.005297, 0.2883, 0.2751, 0.02338, 0.02085, 0.1097, 0.388, 0.7446, 0.7236, 0.1604, 0.7308, 0.8902, 0.9022, 0.907, 0.8343, 0.2503, 0.8229, 0.06779, 0.1275, 0.06181, 0.07242, 0.1135, 0.1078, 0.06704, 0.0381, 0.03389, 0.06376, 0.03091, 0.03621, 0.01169, 0.01043, 0.0844, 0.2019, 0.005297, 0.2883, 0.2751, 0.02338, 0.02085, 0.1135, 0.1078, 0.06704, 0.0381, 0.01169, 0.01043]): _vg.add([_i], _w, 'REPLACE')
_vg = ob_cube_001.vertex_groups.new(name='LowerLeg.L')
for _i, _w in zip([208, 209, 210, 211, 212, 213, 214, 215, 216, 217, 218, 219, 220, 221, 222, 223, 224, 277, 278, 279, 280], [0.01111, 0.08158, 0.9235, 0.09611, 0.8803, 0.06964, 0.16, 0.7434, 0.1672, 0.9243, 0.8692, 0.9245, 0.9219, 0.05232, 0.507, 0.06293, 0.5086, 0.503, 0.8963, 0.5103, 0.9011]): _vg.add([_i], _w, 'REPLACE')
_vg = ob_cube_001.vertex_groups.new(name='Foot.L')
for _i, _w in zip([209, 210, 211, 212, 221, 222, 223, 224, 225, 226, 227, 228, 229, 230, 231, 232, 277, 278, 279, 280], [0.9178, 0.0754, 0.9034, 0.119, 0.9476, 0.4929, 0.937, 0.4913, 0.9982, 0.9983, 0.9983, 0.9979, 0.9919, 0.991, 0.9931, 0.9928, 0.4589, 0.0377, 0.4517, 0.05951]): _vg.add([_i], _w, 'REPLACE')
_vg = ob_cube_001.vertex_groups.new(name='ElbowPoint.R')
_vg = ob_cube_001.vertex_groups.new(name='ElbowPoint.L')
_vg = ob_cube_001.vertex_groups.new(name='KneePoint.R')
_vg = ob_cube_001.vertex_groups.new(name='KneePoint.L')
_m = ob_cube_001.modifiers.new('Solidify', 'SOLIDIFY')
_m.thickness = 0.13
_m.nonmanifold_merge_threshold = 0.0003
_m = ob_cube_001.modifiers.new('Solidify.001', 'SOLIDIFY')
_m.nonmanifold_merge_threshold = 0.0003
_m = ob_cube_001.modifiers.new('Armature', 'ARMATURE')
_m = ob_cube_001.modifiers.new('Cloth', 'CLOTH')
_m = ob_cube_001.modifiers.new('Armature.001', 'ARMATURE')
_m.object = ob_armature
ob_armature.location = (0.03628, 0.05013, -1.625)
ob_armature.show_in_front = True
ob_armature.lineart.crease_threshold = 0.0

# ---- collection membership
col_collection.objects.link(ob_light)
col_collection.objects.link(ob_camera)
col_collection.objects.link(ob_cube_001)
col_collection.objects.link(ob_armature)

# ---- scene / render settings (as saved in the file)
scene.camera = ob_camera
scene.frame_start = 1; scene.frame_end = 250; scene.frame_set(141)
scene.render.engine = 'BLENDER_EEVEE_NEXT'
scene.cycles.use_denoising = False
scene.cycles.samples = 128
scene.cycles.sampling_pattern = 'TABULATED_SOBOL'
scene.cycles.use_adaptive_sampling = False
scene.cycles.use_light_tree = False
scene.view_settings.view_transform = 'Filmic'
bpy.context.view_layer.update()
